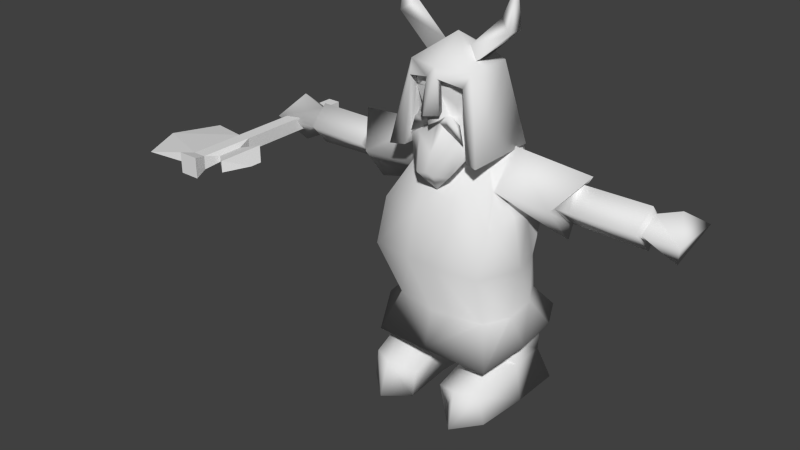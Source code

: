 # Source: TempDwarf.blend  (saved by Blender 2.57.1; exported with 4.5.12 LTS)
import bpy
from mathutils import Matrix  # noqa: F401  (used for matrix-valued properties, if any)

bpy.ops.wm.read_factory_settings(use_empty=True)
scene = bpy.context.scene
scene.name = 'Scene'

# ---- collections
col_collection_1 = bpy.data.collections.new('Collection 1'); scene.collection.children.link(col_collection_1)

# ---- materials (node trees are filled in below, after node groups)
mat_m1 = bpy.data.materials.new('m1')
mat_m1.alpha_threshold = 0.0
mat_m1.use_transparent_shadow = False
mat_m1.roughness = 0.5
mat_m1.line_color = (0.0, 0.0, 0.0, 1.0)

# ---- material node trees

# ---- world
world_world = bpy.data.worlds.new('World'); scene.world = world_world
world_world.color = (0.05088, 0.05088, 0.05088)
world_world.use_sun_shadow = False
world_world.sun_shadow_jitter_overblur = 0.0
world_world.cycles.sampling_method = 'MANUAL'
world_world.cycles.sample_map_resolution = 256

# ---- meshes
me_cube_001 = bpy.data.meshes.new('Cube.001')
me_cube_001.from_pydata([(-0.6275, 0.1113, 0.641), (-0.6275, -0.2612, 0.641), (-0.5888, -0.2612, 0.641), (-0.5888, 0.1113, 0.641), (-0.6275, 0.1113, 0.6797), (-0.6275, -0.2612, 0.6797), (-0.5888, -0.2612, 0.6797), (-0.5888, 0.1113, 0.6797), (-0.5888, -0.4253, 0.641), (-0.5888, -0.4253, 0.6797), (-0.6275, -0.4253, 0.641), (-0.6275, -0.4253, 0.6797), (-0.7603, -0.471, 0.6604), (-0.7603, -0.2156, 0.6604), (-0.5765, -0.3066, 0.669), (-0.5765, -0.38, 0.669), (-0.5765, -0.38, 0.6517), (-0.5765, -0.3066, 0.6517), (-0.5327, -0.2723, 0.6771), (-0.5327, -0.2723, 0.6437), (-0.5327, -0.4142, 0.6437), (-0.5327, -0.4142, 0.6771), (-0.4738, -0.3604, 0.6604), (-0.4738, -0.3262, 0.6604), (-0.8194, -0.3433, 0.6604), (-0.5781, -0.4644, 0.6304), (-0.6381, -0.4644, 0.6304), (-0.5781, -0.4644, 0.6904), (-0.6381, -0.4644, 0.6904), (-0.00108, -0.06933, 0.7927), (0.07969, -0.1158, 0.8672), (-0.08185, -0.1158, 0.8672), (0.09055, -0.1296, 0.9237), (-0.09271, -0.1296, 0.9237), (0.09264, -0.1322, 0.9778), (-0.0948, -0.1322, 0.9778), (-0.00108, -0.1572, 0.9323), (-0.00108, -0.1599, 0.9778), (0.0279, -0.1434, 0.8672), (-0.03006, -0.1434, 0.8672), (0.05396, -0.1503, 0.8997), (-0.05612, -0.1503, 0.8997), (0.05864, -0.1585, 0.955), (-0.0608, -0.1585, 0.955), (-0.00108, -0.1551, 0.8479), (-0.00108, -0.1941, 0.851), (0.02981, -0.1643, 0.8714), (-0.03197, -0.1643, 0.8714), (0.06252, -0.1668, 0.8535), (-0.06468, -0.1668, 0.8535), (0.06062, -0.1459, 0.8493), (-0.06278, -0.1459, 0.8493), (0.03175, -0.1575, 0.83), (-0.03391, -0.1575, 0.83), (0.08261, -0.1591, 0.8044), (-0.08477, -0.1591, 0.8044), (0.05379, -0.1296, 0.8672), (-0.05595, -0.1296, 0.8672), (-0.00108, -0.1545, 0.6604), (0.1105, -0.1141, 0.8068), (-0.1127, -0.1141, 0.8068), (0.05041, -0.1639, 0.8068), (-0.05257, -0.1639, 0.8068), (-0.00108, -0.1848, 0.7721), (0.09706, -0.139, 0.8068), (-0.09922, -0.139, 0.8068), (0.02441, -0.2058, 0.7197), (-0.02657, -0.2058, 0.7197), (0.05697, -0.1767, 0.7197), (-0.05913, -0.1767, 0.7197), (-0.00108, -0.203, 0.7241), (0.1359, 0.04047, 0.7621), (-0.138, 0.04047, 0.7621), (0.1359, -0.1801, 0.7621), (-0.138, -0.1801, 0.7621), (0.09331, -0.007561, 0.9926), (-0.09547, -0.007561, 0.9926), (0.09318, -0.1454, 0.9926), (-0.09534, -0.1454, 0.9926), (-0.00108, 0.08384, 0.7392), (-0.00108, -0.1739, 0.9958), (-0.00108, 0.04941, 0.9926), (-0.00108, -0.07926, 1.066), (0.08096, -0.1662, 0.9562), (-0.08312, -0.1662, 0.9562), (0.09762, -0.1662, 0.7636), (-0.09978, -0.1662, 0.7636), (0.08063, -0.1357, 0.9562), (-0.08279, -0.1357, 0.9562), (0.01543, -0.182, 0.9699), (-0.01759, -0.182, 0.9699), (0.01509, -0.1667, 0.9708), (-0.01725, -0.1667, 0.9708), (-0.00108, -0.1757, 0.8837), (-0.00108, -0.2156, 0.8802), (0.02567, -0.1743, 0.8907), (-0.02783, -0.1743, 0.8907), (0.02744, -0.1892, 0.8795), (-0.0296, -0.1892, 0.8795), (0.09378, 0.01096, 0.7637), (-0.09594, 0.01096, 0.7637), (-0.00108, 0.05045, 0.7583), (-0.00108, 0.05045, 0.7907), (0.09511, -0.1394, 0.792), (-0.09727, -0.1394, 0.792), (0.07387, -0.05009, 1.008), (-0.07603, -0.05009, 1.008), (0.03646, -0.07813, 1.036), (-0.03862, -0.07813, 1.036), (0.07381, -0.104, 1.008), (-0.07598, -0.104, 1.008), (0.164, -0.104, 1.092), (-0.1661, -0.104, 1.092), (0.164, -0.05013, 1.092), (-0.1662, -0.05013, 1.092), (0.1266, -0.07817, 1.121), (-0.1288, -0.07817, 1.121), (0.1661, -0.07748, 1.215), (-0.1682, -0.07748, 1.215), (0.1391, 0.1158, 0.3027), (-0.1412, 0.1158, 0.3027), (0.1383, -0.1279, 0.2931), (-0.1404, -0.1279, 0.2931), (0.1061, 0.07766, 0.7351), (-0.1083, 0.07766, 0.7351), (0.1029, -0.07422, 0.7351), (-0.1051, -0.07422, 0.7351), (0.1744, 0.04454, 0.3026), (-0.1766, 0.04454, 0.3026), (0.1767, -0.05007, 0.2935), (-0.1789, -0.05007, 0.2935), (0.05461, 0.1411, 0.3027), (-0.05677, 0.1411, 0.3027), (0.1637, 0.06925, 0.4462), (-0.1658, 0.06925, 0.4462), (0.1659, 0.09042, 0.5909), (-0.168, 0.09042, 0.5909), (0.04983, -0.1523, 0.3021), (-0.05199, -0.1523, 0.3021), (0.1655, -0.2005, 0.4677), (-0.1676, -0.2005, 0.4677), (0.168, -0.1581, 0.5909), (-0.1702, -0.1581, 0.5909), (0.1256, 0.03699, 0.7636), (-0.1277, 0.03699, 0.7636), (0.123, -0.03749, 0.7446), (-0.1252, -0.03749, 0.7446), (0.04213, 0.09427, 0.7351), (-0.04429, 0.09427, 0.7351), (0.04213, -0.1112, 0.7351), (-0.04429, -0.1112, 0.7351), (0.05695, 0.02402, 0.7351), (-0.05911, 0.02402, 0.7351), (0.05695, -0.04644, 0.7351), (-0.05911, -0.04644, 0.7351), (0.1794, 0.03357, 0.4462), (-0.1815, 0.03357, 0.4462), (0.1945, 0.04935, 0.5909), (-0.1967, 0.04935, 0.5909), (0.1977, -0.04631, 0.4462), (-0.1999, -0.04631, 0.4462), (0.168, -0.04477, 0.5909), (-0.1702, -0.04477, 0.5909), (0.04591, -0.2149, 0.4677), (-0.04807, -0.2149, 0.4677), (0.05643, -0.1723, 0.5909), (-0.05859, -0.1723, 0.5909), (0.05643, 0.1082, 0.5909), (-0.05859, 0.1082, 0.5909), (0.04591, 0.08469, 0.4462), (-0.04807, 0.08469, 0.4462), (0.1364, -0.004726, 0.7688), (-0.1386, -0.004726, 0.7688), (0.1256, 0.07102, 0.6639), (-0.1278, 0.07102, 0.6639), (0.1256, -0.08089, 0.6639), (-0.1278, -0.08089, 0.6639), (0.1839, -0.005891, 0.5893), (-0.1861, -0.005891, 0.5893), (-0.00108, 0.1542, 0.3027), (-0.00108, -0.1693, 0.3027), (-0.00108, 0.09727, 0.7351), (-0.00108, -0.1117, 0.7351), (-0.00108, 0.05108, 0.7351), (-0.00108, -0.06998, 0.7351), (-0.00108, -0.1862, 0.5909), (-0.00108, -0.2071, 0.4677), (-0.00108, 0.08469, 0.4462), (-0.00108, 0.1023, 0.5909), (0.3095, -0.004726, 0.5568), (-0.3116, -0.004726, 0.5568), (0.2977, -0.09272, 0.6651), (-0.2998, -0.09272, 0.6651), (0.2977, 0.07102, 0.6651), (-0.2998, 0.07102, 0.6651), (0.3652, -0.004726, 0.7505), (-0.3674, -0.004726, 0.7505), (0.3074, -0.004748, 0.7212), (-0.3095, -0.004748, 0.7212), (0.2989, 0.05506, 0.6649), (-0.301, 0.05506, 0.6649), (0.2989, -0.06489, 0.6649), (-0.301, -0.06489, 0.6649), (0.3082, -0.004748, 0.606), (-0.3103, -0.004748, 0.606), (0.3491, -0.004748, 0.6063), (-0.3513, -0.004748, 0.6063), (0.3398, -0.06489, 0.6652), (-0.3419, -0.06489, 0.6652), (0.3398, 0.05506, 0.6652), (-0.3419, 0.05506, 0.6652), (0.3483, -0.004748, 0.7215), (-0.3504, -0.004748, 0.7215), (0.5318, -0.004748, 0.7228), (-0.5339, -0.004748, 0.7228), (0.5233, 0.05506, 0.6666), (-0.5254, 0.05506, 0.6666), (0.5233, -0.06489, 0.6666), (-0.5254, -0.06489, 0.6666), (0.5326, -0.004748, 0.6014), (-0.5348, -0.004748, 0.6014), (0.5399, -0.004758, 0.6249), (-0.5421, -0.004758, 0.6249), (0.5348, -0.05745, 0.6658), (-0.5369, -0.05745, 0.6658), (0.5348, 0.04765, 0.6658), (-0.5369, 0.04765, 0.6658), (0.5395, -0.004758, 0.7049), (-0.5416, -0.004758, 0.7049), (0.6099, -0.004723, 0.734), (-0.6121, -0.004723, 0.734), (0.6472, 0.07286, 0.682), (-0.6493, 0.07286, 0.682), (0.6472, -0.08273, 0.6783), (-0.6493, -0.08273, 0.6783), (0.6104, -0.004723, 0.5899), (-0.6126, -0.004723, 0.5899), (-0.00108, 0.05108, 0.7917), (-0.00108, -0.06998, 0.7917), (0.05695, -0.04644, 0.7917), (-0.05911, -0.04644, 0.7917), (0.05695, 0.02402, 0.7917), (-0.05911, 0.02402, 0.7917), (-0.00108, 0.1823, 0.2487), (-0.00108, 0.07291, 0.2648), (-0.00108, -0.1418, 0.2228), (-0.00108, -0.1996, 0.1926), (0.05333, 0.1649, 0.2486), (-0.05549, 0.1649, 0.2486), (0.1798, -0.172, 0.1735), (-0.1819, -0.172, 0.1735), (0.1809, 0.16, 0.242), (-0.183, 0.16, 0.242), (0.2322, -0.06591, 0.2294), (-0.2343, -0.06591, 0.2294), (0.229, 0.063, 0.2418), (-0.2312, 0.063, 0.2418), (0.1502, 0.07955, 0.2928), (-0.1524, 0.07955, 0.2928), (0.1481, -0.05484, 0.2792), (-0.1503, -0.05484, 0.2792), (0.1806, 0.09281, 0.1242), (-0.1827, 0.09281, 0.1242), (0.1979, -0.04157, 0.1463), (-0.2, -0.04157, 0.1463), (0.04392, -0.03878, 0.1249), (-0.04609, -0.03878, 0.1249), (0.0427, 0.08617, 0.09614), (-0.04486, 0.08617, 0.09614), (0.05847, -0.03242, 0.008426), (-0.06063, -0.03242, 0.008426), (0.04327, 0.09253, 0.01535), (-0.04543, 0.09253, 0.01535), (0.2228, 0.09917, 0.04338), (-0.225, 0.09917, 0.04338), (0.2124, -0.03522, 0.02976), (-0.2146, -0.03522, 0.02976), (0.1919, -0.1799, 0.01816), (-0.194, -0.1799, 0.01816), (0.1773, -0.1863, 0.1073), (-0.1795, -0.1863, 0.1073), (0.05731, -0.1771, -0.003169), (-0.05947, -0.1771, -0.003169), (0.04276, -0.1835, 0.08595), (-0.04492, -0.1835, 0.08595), (0.1769, -0.06049, 0.2087), (-0.1791, -0.06049, 0.2087), (0.1794, 0.09955, 0.2249), (-0.1816, 0.09955, 0.2249), (0.01668, -0.05716, 0.1833), (-0.01884, -0.05716, 0.1833), (0.01522, 0.09164, 0.1915), (-0.01738, 0.09164, 0.1915), (0.1612, -0.04912, 0.2065), (-0.1634, -0.04912, 0.2065), (0.1633, 0.08526, 0.2201), (-0.1654, 0.08526, 0.2201), (0.02665, -0.04633, 0.1852), (-0.02881, -0.04633, 0.1852), (0.02542, 0.07863, 0.1921), (-0.02758, 0.07863, 0.1921), (0.1206, -0.2433, 0.004497), (-0.1228, -0.2433, 0.004497), (0.1156, -0.2183, 0.1107), (-0.1178, -0.2183, 0.1107), (-0.00108, -0.182, 0.9699), (0.08156, -0.004477, 0.9534), (-0.08372, -0.004477, 0.9534), (0.09378, 0.01096, 0.7962), (-0.09594, 0.01096, 0.7962)], [], [(0, 3, 2, 1), (6, 7, 4, 5), (0, 1, 5, 4), (7, 6, 2, 3), (3, 0, 4, 7), (9, 6, 5, 11), (10, 1, 2, 8), (12, 10, 11), (13, 5, 1), (14, 6, 9, 15), (15, 9, 8, 16), (16, 8, 2, 17), (17, 2, 6, 14), (19, 17, 14, 18), (20, 16, 17, 19), (21, 15, 16, 20), (18, 14, 15, 21), (23, 18, 21, 22), (22, 21, 20), (22, 20, 19, 23), (23, 19, 18), (1, 10, 24), (1, 24, 13), (10, 12, 24), (11, 5, 24), (11, 24, 12), (5, 13, 24), (36, 40, 32), (33, 41, 36), (40, 30, 32), (33, 31, 41), (34, 42, 32), (33, 43, 35), (42, 36, 32), (33, 36, 43), (36, 42, 37), (37, 43, 36), (42, 34, 37), (37, 35, 43), (40, 36, 38), (39, 36, 41), (46, 38, 36), (36, 39, 47), (45, 46, 36), (36, 47, 45), (46, 45, 44), (44, 45, 47), (38, 46, 48, 50), (49, 47, 39, 51), (46, 44, 52, 48), (53, 44, 47, 49), (44, 38, 50, 52), (51, 39, 44, 53), (52, 50, 54), (55, 51, 53), (48, 52, 54), (55, 53, 49), (50, 48, 54), (55, 49, 51), (38, 56, 40), (41, 57, 39), (56, 30, 40), (41, 31, 57), (29, 30, 59, 58), (60, 31, 29, 58), (38, 44, 63, 61), (63, 44, 39, 62), (56, 38, 61, 64), (62, 39, 57, 65), (30, 56, 64, 59), (65, 57, 31, 60), (61, 66, 68, 64), (69, 67, 62, 65), (66, 58, 68), (69, 58, 67), (68, 58, 59), (60, 58, 69), (64, 68, 59), (60, 69, 65), (66, 61, 70), (70, 62, 67), (58, 66, 70), (70, 67, 58), (63, 70, 61), (62, 70, 63), (71, 79, 81, 75), (81, 79, 72, 76), (81, 82, 75), (76, 82, 81), (77, 82, 80), (80, 82, 78), (73, 77, 83, 85), (84, 78, 74, 86), (83, 89, 91, 87), (92, 90, 84, 88), (91, 89, 97, 95), (98, 90, 92, 96), (71, 99, 101, 79), (101, 100, 72, 79), (101, 99, 308, 102), (309, 100, 101, 102), (99, 85, 103, 308), (104, 86, 100, 309), (71, 73, 85, 99), (86, 74, 72, 100), (73, 71, 75, 77), (76, 72, 74, 78), (95, 97, 94, 93), (94, 98, 96, 93), (75, 82, 107, 105), (108, 82, 76, 106), (82, 77, 109, 107), (110, 78, 82, 108), (77, 75, 105, 109), (106, 76, 78, 110), (109, 105, 113, 111), (114, 106, 110, 112), (107, 109, 111, 115), (112, 110, 108, 116), (105, 107, 115, 113), (116, 108, 106, 114), (113, 115, 117), (118, 116, 114), (115, 111, 117), (118, 112, 116), (111, 113, 117), (118, 114, 112), (123, 147, 151, 143), (152, 148, 124, 144), (145, 153, 149, 125), (150, 154, 146, 126), (133, 135, 157, 155), (158, 136, 134, 156), (119, 133, 155, 127), (156, 134, 120, 128), (127, 155, 159, 129), (160, 156, 128, 130), (159, 161, 141, 139), (142, 162, 160, 140), (129, 159, 139, 121), (140, 160, 130, 122), (141, 125, 149, 165), (150, 126, 142, 166), (139, 141, 165, 163), (166, 142, 140, 164), (121, 139, 163, 137), (164, 140, 122, 138), (133, 119, 131, 169), (132, 120, 134, 170), (135, 133, 169, 167), (170, 134, 136, 168), (123, 135, 167, 147), (168, 136, 124, 148), (171, 151, 153), (154, 152, 172), (145, 171, 153), (154, 172, 146), (171, 143, 151), (152, 144, 172), (173, 135, 123), (124, 136, 174), (143, 173, 123), (124, 174, 144), (173, 157, 135), (136, 158, 174), (175, 125, 141), (142, 126, 176), (161, 175, 141), (142, 176, 162), (175, 145, 125), (126, 146, 176), (177, 159, 155), (156, 160, 178), (157, 177, 155), (156, 178, 158), (177, 161, 159), (160, 162, 178), (145, 175, 171), (172, 176, 146), (143, 171, 173), (174, 172, 144), (157, 173, 177), (178, 174, 158), (161, 177, 175), (176, 178, 162), (147, 181, 183, 151), (183, 181, 148, 152), (153, 184, 182, 149), (182, 184, 154, 150), (149, 182, 185, 165), (185, 182, 150, 166), (165, 185, 186, 163), (186, 185, 166, 164), (163, 186, 180, 137), (180, 186, 164, 138), (131, 179, 187, 169), (187, 179, 132, 170), (169, 187, 188, 167), (188, 187, 170, 168), (167, 188, 181, 147), (181, 188, 168, 148), (173, 171, 195, 193), (196, 172, 174, 194), (177, 173, 193, 189), (194, 174, 178, 190), (175, 177, 189, 191), (190, 178, 176, 192), (171, 175, 191, 195), (192, 176, 172, 196), (195, 191, 201, 197), (202, 192, 196, 198), (191, 189, 203, 201), (204, 190, 192, 202), (189, 193, 199, 203), (200, 194, 190, 204), (193, 195, 197, 199), (198, 196, 194, 200), (199, 197, 211, 209), (212, 198, 200, 210), (203, 199, 209, 205), (210, 200, 204, 206), (201, 203, 205, 207), (206, 204, 202, 208), (197, 201, 207, 211), (208, 202, 198, 212), (211, 207, 217, 213), (218, 208, 212, 214), (207, 205, 219, 217), (220, 206, 208, 218), (205, 209, 215, 219), (216, 210, 206, 220), (209, 211, 213, 215), (214, 212, 210, 216), (215, 213, 227, 225), (228, 214, 216, 226), (219, 215, 225, 221), (226, 216, 220, 222), (217, 219, 221, 223), (222, 220, 218, 224), (213, 217, 223, 227), (224, 218, 214, 228), (227, 223, 233, 229), (234, 224, 228, 230), (223, 221, 235, 233), (236, 222, 224, 234), (221, 225, 231, 235), (232, 226, 222, 236), (225, 227, 229, 231), (230, 228, 226, 232), (233, 235, 231), (232, 236, 234), (231, 229, 233), (234, 230, 232), (184, 153, 239, 238), (240, 154, 184, 238), (151, 183, 237, 241), (237, 183, 152, 242), (153, 151, 241, 239), (242, 152, 154, 240), (179, 131, 247, 243), (248, 132, 179, 243), (121, 137, 246, 249), (246, 138, 122, 250), (131, 119, 251, 247), (252, 120, 132, 248), (129, 121, 249, 253), (250, 122, 130, 254), (127, 129, 253, 255), (254, 130, 128, 256), (119, 127, 255, 251), (256, 128, 120, 252), (257, 244, 243, 247), (243, 244, 258, 248), (251, 255, 257, 247), (258, 256, 252, 248), (255, 253, 259, 257), (260, 254, 256, 258), (253, 249, 246, 259), (246, 250, 254, 260), (265, 267, 271, 269), (272, 268, 266, 270), (267, 261, 273, 271), (274, 262, 268, 272), (261, 263, 275, 273), (276, 264, 262, 274), (275, 269, 271, 273), (272, 270, 276, 274), (275, 263, 279, 277), (280, 264, 276, 278), (265, 269, 281, 283), (282, 270, 266, 284), (285, 263, 261, 287), (262, 264, 286, 288), (289, 265, 263, 285), (264, 266, 290, 286), (287, 261, 267, 291), (268, 262, 288, 292), (291, 267, 265, 289), (266, 268, 292, 290), (259, 293, 295, 257), (296, 294, 260, 258), (293, 285, 287, 295), (288, 286, 294, 296), (245, 297, 293, 259), (294, 298, 245, 260), (297, 289, 285, 293), (286, 290, 298, 294), (257, 295, 299, 244), (300, 296, 258, 244), (295, 287, 291, 299), (292, 288, 296, 300), (244, 299, 297, 245), (298, 300, 244, 245), (299, 291, 289, 297), (290, 292, 300, 298), (301, 269, 275), (276, 270, 302), (277, 301, 275), (276, 302, 278), (301, 281, 269), (270, 282, 302), (303, 263, 265), (266, 264, 304), (283, 303, 265), (266, 304, 284), (303, 279, 263), (264, 280, 304), (279, 303, 301, 277), (302, 304, 280, 278), (303, 283, 281, 301), (282, 284, 304, 302), (137, 180, 246), (246, 180, 138), (245, 259, 246), (246, 260, 245), (305, 89, 80), (80, 90, 305), (77, 80, 89, 83), (90, 80, 78, 84), (89, 305, 94, 97), (94, 305, 90, 98), (83, 87, 103, 85), (104, 88, 84, 86), (28, 27, 9, 11), (28, 11, 10, 26), (26, 10, 8, 25), (27, 25, 8, 9), (26, 25, 27, 28), (103, 87, 306, 308), (307, 88, 104, 309)])
me_cube_001.polygons.foreach_set('use_smooth', [0, 0, 0, 0, 0, 0, 0, 0, 0, 0, 0, 0, 0, 0, 0, 0, 0, 0, 0, 0, 0, 0, 0, 0, 0, 0, 0, 1, 1, 1, 1, 1, 1, 1, 1, 1, 1, 1, 1, 1, 1, 1, 1, 1, 1, 1, 1, 1, 1, 1, 1, 1, 1, 1, 1, 1, 1, 1, 1, 1, 1, 1, 1, 1, 1, 1, 1, 1, 1, 1, 1, 1, 1, 1, 1, 1, 1, 1, 1, 1, 1, 1, 1, 1, 1, 1, 1, 1, 1, 1, 1, 1, 1, 1, 1, 1, 1, 1, 1, 1, 1, 1, 1, 1, 1, 1, 1, 1, 1, 1, 1, 1, 1, 1, 1, 1, 1, 1, 1, 1, 1, 1, 1, 1, 1, 1, 1, 1, 1, 1, 1, 1, 1, 1, 1, 1, 1, 1, 1, 1, 1, 1, 1, 1, 1, 1, 1, 1, 1, 1, 1, 1, 1, 1, 1, 1, 1, 1, 1, 1, 1, 1, 1, 1, 1, 1, 1, 1, 1, 1, 1, 1, 1, 1, 1, 1, 1, 1, 1, 1, 1, 1, 1, 1, 1, 1, 1, 1, 1, 1, 1, 1, 1, 1, 1, 1, 1, 1, 1, 1, 1, 1, 1, 1, 1, 1, 1, 1, 1, 1, 1, 1, 1, 1, 1, 1, 1, 1, 1, 1, 1, 1, 1, 1, 1, 1, 1, 1, 1, 1, 1, 1, 1, 1, 1, 1, 1, 1, 1, 1, 1, 1, 1, 1, 1, 1, 1, 1, 1, 1, 1, 1, 1, 1, 1, 1, 1, 1, 1, 1, 1, 1, 1, 1, 1, 1, 1, 1, 1, 1, 1, 1, 1, 1, 1, 1, 1, 1, 1, 1, 1, 1, 1, 1, 1, 1, 1, 1, 1, 1, 1, 1, 1, 1, 1, 1, 1, 1, 1, 1, 1, 1, 1, 1, 1, 1, 1, 1, 1, 1, 1, 1, 1, 1, 1, 1, 1, 1, 1, 1, 1, 1, 1, 1, 1, 1, 1, 1, 1, 1, 1, 1, 1, 1, 1, 1, 1, 1, 1, 1, 1, 1, 1, 0, 0, 0, 0, 0, 0, 0])
_uv = me_cube_001.uv_layers.new(name='UVTex')
_uv.uv.foreach_set('vector', [0.95, 0.9418, 0.9508, 0.9093, 0.6968, 0.9079, 0.6964, 0.9395, 0.7082, 0.8184, 0.9005, 0.8231, 0.9005, 0.7979, 0.7082, 0.7931, 0.95, 0.9418, 0.6964, 0.9395, 0.6966, 0.9728, 0.9502, 0.9751, 0.9508, 0.8768, 0.6969, 0.8729, 0.6968, 0.9079, 0.9508, 0.9093, 0.9257, 0.8231, 0.9257, 0.7979, 0.9005, 0.7979, 0.9005, 0.8231, 0.601, 0.8184, 0.7082, 0.8184, 0.7082, 0.7931, 0.601, 0.7931, 0.5682, 0.9382, 0.6964, 0.9395, 0.6968, 0.9079, 0.5662, 0.9062, 0.969, 0.6383, 0.9435, 0.7118, 0.9643, 0.7159, 0.7672, 0.7339, 0.6667, 0.7339, 0.6705, 0.761, 0.6603, 0.8834, 0.6969, 0.8729, 0.5715, 0.8686, 0.6068, 0.882, 0.6068, 0.882, 0.5715, 0.8686, 0.5662, 0.9062, 0.6068, 0.8945, 0.6068, 0.8945, 0.5662, 0.9062, 0.6968, 0.9079, 0.6605, 0.8961, 0.6605, 0.8961, 0.6968, 0.9079, 0.6969, 0.8729, 0.6603, 0.8834, 0.7342, 0.7287, 0.7648, 0.7242, 0.7648, 0.7147, 0.7342, 0.7103, 0.8415, 0.7588, 0.848, 0.7245, 0.8177, 0.6903, 0.7829, 0.6927, 0.7832, 0.6922, 0.8182, 0.69, 0.8191, 0.6792, 0.7849, 0.6714, 0.8417, 0.7588, 0.8485, 0.7244, 0.8182, 0.69, 0.7832, 0.6922, 0.7908, 0.7588, 0.8417, 0.7588, 0.7832, 0.6922, 0.7767, 0.7427, 0.7344, 0.6779, 0.7832, 0.6922, 0.7849, 0.6714, 0.7907, 0.759, 0.8415, 0.7588, 0.7829, 0.6927, 0.7766, 0.7431, 0.6902, 0.7195, 0.7342, 0.7287, 0.7342, 0.7103, 0.8535, 0.7113, 0.9435, 0.7118, 0.8991, 0.6057, 0.8535, 0.7113, 0.8991, 0.6057, 0.8287, 0.6376, 0.9435, 0.7118, 0.969, 0.6383, 0.8991, 0.6057, 0.8535, 0.7125, 0.9453, 0.7125, 0.8994, 0.6046, 0.8535, 0.7125, 0.8994, 0.6046, 0.8279, 0.6375, 0.9453, 0.7125, 0.9709, 0.6375, 0.8994, 0.6046, 0.03186, 0.9072, 0.08742, 0.8916, 0.1184, 0.9234, 0.1184, 0.9234, 0.08742, 0.8916, 0.03186, 0.9072, 0.08742, 0.8916, 0.1307, 0.8674, 0.1184, 0.9234, 0.1184, 0.9234, 0.1307, 0.8674, 0.08742, 0.8916, 0.1042, 0.9759, 0.07476, 0.9434, 0.1184, 0.9234, 0.1184, 0.9234, 0.07476, 0.9434, 0.1042, 0.9759, 0.07476, 0.9434, 0.03186, 0.9072, 0.1184, 0.9234, 0.1184, 0.9234, 0.03186, 0.9072, 0.07476, 0.9434, 0.03186, 0.9072, 0.07476, 0.9434, 0.01927, 0.9513, 0.01927, 0.9513, 0.07476, 0.9434, 0.03186, 0.9072, 0.07476, 0.9434, 0.1042, 0.9759, 0.01927, 0.9513, 0.01927, 0.9513, 0.1042, 0.9759, 0.07476, 0.9434, 0.08742, 0.8916, 0.03186, 0.9072, 0.07564, 0.8548, 0.07564, 0.8548, 0.03186, 0.9072, 0.08742, 0.8916, 0.05667, 0.8477, 0.07564, 0.8548, 0.03186, 0.9072, 0.03186, 0.9072, 0.07564, 0.8548, 0.05667, 0.8477, 0.01927, 0.8238, 0.05667, 0.8477, 0.03186, 0.9072, 0.03186, 0.9072, 0.05667, 0.8477, 0.01927, 0.8238, 0.05667, 0.8477, 0.01927, 0.8238, 0.05294, 0.8037, 0.05294, 0.8037, 0.01927, 0.8238, 0.05667, 0.8477, 0.1543, 0.7429, 0.1449, 0.7221, 0.1755, 0.712, 0.1813, 0.7256, 0.1755, 0.712, 0.1449, 0.7221, 0.1543, 0.7429, 0.1813, 0.7256, 0.1449, 0.7221, 0.1242, 0.6763, 0.164, 0.6802, 0.1755, 0.712, 0.164, 0.6802, 0.1242, 0.6763, 0.1449, 0.7221, 0.1755, 0.712, 0.1659, 0.7718, 0.1543, 0.7429, 0.1813, 0.7256, 0.1951, 0.7542, 0.1813, 0.7256, 0.1543, 0.7429, 0.1659, 0.7718, 0.1951, 0.7542, 0.1951, 0.7542, 0.1813, 0.7256, 0.2178, 0.7022, 0.2178, 0.7022, 0.1813, 0.7256, 0.1951, 0.7542, 0.1755, 0.712, 0.164, 0.6802, 0.2178, 0.7022, 0.2178, 0.7022, 0.164, 0.6802, 0.1755, 0.712, 0.1813, 0.7256, 0.1755, 0.712, 0.2178, 0.7022, 0.2178, 0.7022, 0.1755, 0.712, 0.1813, 0.7256, 0.07564, 0.8548, 0.1032, 0.8608, 0.08742, 0.8916, 0.08742, 0.8916, 0.1032, 0.8608, 0.07564, 0.8548, 0.1032, 0.8608, 0.1307, 0.8674, 0.08742, 0.8916, 0.08742, 0.8916, 0.1307, 0.8674, 0.1032, 0.8608, 0.1759, 0.6044, 0.202, 0.6556, 0.1699, 0.6624, 0.09971, 0.6044, 0.1699, 0.6624, 0.202, 0.6556, 0.1759, 0.6044, 0.09971, 0.6044, 0.07564, 0.8548, 0.04854, 0.8248, 0.06012, 0.752, 0.1, 0.7956, 0.06012, 0.752, 0.04854, 0.8248, 0.07564, 0.8548, 0.1, 0.7956, 0.1032, 0.8608, 0.07564, 0.8548, 0.1, 0.7956, 0.1464, 0.8075, 0.1, 0.7956, 0.07564, 0.8548, 0.1032, 0.8608, 0.1464, 0.8075, 0.1307, 0.8674, 0.1032, 0.8608, 0.1464, 0.8075, 0.1716, 0.8165, 0.1464, 0.8075, 0.1032, 0.8608, 0.1307, 0.8674, 0.1716, 0.8165, 0.1, 0.7956, 0.08533, 0.7089, 0.124, 0.7136, 0.1464, 0.8075, 0.124, 0.7136, 0.08533, 0.7089, 0.1, 0.7956, 0.1464, 0.8075, 0.08533, 0.7089, 0.09293, 0.6359, 0.124, 0.7136, 0.124, 0.7136, 0.09293, 0.6359, 0.08533, 0.7089, 0.1153, 0.6427, 0.09971, 0.6044, 0.1699, 0.6624, 0.1699, 0.6624, 0.09971, 0.6044, 0.1153, 0.6427, 0.1464, 0.8075, 0.124, 0.7136, 0.1716, 0.8165, 0.1716, 0.8165, 0.124, 0.7136, 0.1464, 0.8075, 0.08533, 0.7089, 0.1, 0.7956, 0.06226, 0.7066, 0.06226, 0.7066, 0.1, 0.7956, 0.08533, 0.7089, 0.09293, 0.6359, 0.08533, 0.7089, 0.06226, 0.7066, 0.06226, 0.7066, 0.08533, 0.7089, 0.09293, 0.6359, 0.06012, 0.752, 0.06226, 0.7066, 0.1, 0.7956, 0.1, 0.7956, 0.06226, 0.7066, 0.06012, 0.752, 0.7503, 0.5267, 0.8577, 0.5166, 0.6682, 0.7212, 0.6268, 0.6327, 0.6682, 0.7212, 0.8577, 0.5166, 0.7503, 0.5267, 0.6268, 0.6327, 0.6682, 0.7212, 0.4994, 0.6486, 0.6268, 0.6327, 0.6268, 0.6327, 0.4994, 0.6486, 0.6682, 0.7212, 0.5623, 0.5429, 0.4994, 0.6486, 0.4994, 0.5159, 0.4994, 0.5159, 0.4994, 0.6486, 0.5623, 0.5429, 0.6397, 0.4519, 0.5623, 0.5429, 0.546, 0.5105, 0.6171, 0.4229, 0.546, 0.5105, 0.5623, 0.5429, 0.6397, 0.4519, 0.6171, 0.4229, 0.546, 0.5105, 0.5222, 0.4996, 0.5274, 0.4907, 0.5534, 0.4893, 0.5274, 0.4907, 0.5222, 0.4996, 0.546, 0.5105, 0.5534, 0.4893, 0.4135, 0.4994, 0.4292, 0.5009, 0.4335, 0.5955, 0.4185, 0.5833, 0.4335, 0.5955, 0.4292, 0.5009, 0.4135, 0.4994, 0.4185, 0.5833, 0.7503, 0.5267, 0.7426, 0.4821, 0.8423, 0.487, 0.8577, 0.5166, 0.8423, 0.487, 0.7426, 0.4821, 0.7503, 0.5267, 0.8577, 0.5166, 0.8423, 0.487, 0.7426, 0.4821, 0.7371, 0.4585, 0.8387, 0.4607, 0.7371, 0.4585, 0.7426, 0.4821, 0.8423, 0.487, 0.8387, 0.4607, 0.7426, 0.4821, 0.6171, 0.4229, 0.6151, 0.4137, 0.7371, 0.4585, 0.6151, 0.4137, 0.6171, 0.4229, 0.7426, 0.4821, 0.7371, 0.4585, 0.7503, 0.5267, 0.6397, 0.4519, 0.6171, 0.4229, 0.7426, 0.4821, 0.6171, 0.4229, 0.6397, 0.4519, 0.7503, 0.5267, 0.7426, 0.4821, 0.6397, 0.4519, 0.7503, 0.5267, 0.6268, 0.6327, 0.5623, 0.5429, 0.6268, 0.6327, 0.7503, 0.5267, 0.6397, 0.4519, 0.5623, 0.5429, 0.4224, 0.6113, 0.4335, 0.5955, 0.4735, 0.5931, 0.4472, 0.6252, 0.4735, 0.5931, 0.4335, 0.5955, 0.4224, 0.6113, 0.4472, 0.6252, 0.6268, 0.6327, 0.4994, 0.6486, 0.5409, 0.6215, 0.5893, 0.6169, 0.5409, 0.6215, 0.4994, 0.6486, 0.6268, 0.6327, 0.5893, 0.6169, 0.4994, 0.6486, 0.5623, 0.5429, 0.5638, 0.5797, 0.5409, 0.6215, 0.5638, 0.5797, 0.5623, 0.5429, 0.4994, 0.6486, 0.5409, 0.6215, 0.5623, 0.5429, 0.6268, 0.6327, 0.5893, 0.6169, 0.5638, 0.5797, 0.5893, 0.6169, 0.6268, 0.6327, 0.5623, 0.5429, 0.5638, 0.5797, 0.5402, 0.3087, 0.5671, 0.3086, 0.5616, 0.3561, 0.5442, 0.3549, 0.5616, 0.3561, 0.5671, 0.3086, 0.5402, 0.3087, 0.5442, 0.3549, 0.516, 0.3086, 0.5402, 0.3087, 0.5442, 0.3549, 0.5236, 0.3637, 0.5442, 0.3549, 0.5402, 0.3087, 0.516, 0.3086, 0.5236, 0.3637, 0.5671, 0.3086, 0.5927, 0.3097, 0.5822, 0.3664, 0.5616, 0.3561, 0.5822, 0.3664, 0.5927, 0.3097, 0.5671, 0.3086, 0.5616, 0.3561, 0.5616, 0.3561, 0.5822, 0.3664, 0.5507, 0.4094, 0.5507, 0.4094, 0.5822, 0.3664, 0.5616, 0.3561, 0.5236, 0.3637, 0.5442, 0.3549, 0.5507, 0.4094, 0.5507, 0.4094, 0.5442, 0.3549, 0.5236, 0.3637, 0.5442, 0.3549, 0.5616, 0.3561, 0.5507, 0.4094, 0.5507, 0.4094, 0.5616, 0.3561, 0.5442, 0.3549, 0.3833, 0.4344, 0.4267, 0.4415, 0.397, 0.4825, 0.3602, 0.4534, 0.397, 0.4825, 0.4267, 0.4415, 0.3833, 0.4344, 0.3602, 0.4534, 0.1716, 0.5364, 0.1109, 0.5509, 0.07888, 0.5082, 0.1381, 0.5125, 0.07888, 0.5082, 0.1109, 0.5509, 0.1716, 0.5364, 0.1381, 0.5125, 0.3554, 0.238, 0.363, 0.336, 0.3348, 0.3342, 0.3262, 0.2391, 0.3348, 0.3342, 0.363, 0.336, 0.3554, 0.238, 0.3262, 0.2391, 0.3841, 0.1291, 0.3554, 0.238, 0.3262, 0.2391, 0.3286, 0.13, 0.3262, 0.2391, 0.3554, 0.238, 0.3841, 0.1291, 0.3286, 0.13, 0.3286, 0.13, 0.3262, 0.2391, 0.2679, 0.2414, 0.2588, 0.1299, 0.2679, 0.2414, 0.3262, 0.2391, 0.3286, 0.13, 0.2588, 0.1299, 0.2381, 0.2866, 0.2144, 0.4003, 0.1405, 0.375, 0.1262, 0.2965, 0.1405, 0.375, 0.2144, 0.4003, 0.2381, 0.2866, 0.1262, 0.2965, 0.2211, 0.1613, 0.2381, 0.2866, 0.1262, 0.2965, 0.1502, 0.1633, 0.1262, 0.2965, 0.2381, 0.2866, 0.2211, 0.1613, 0.1502, 0.1633, 0.1405, 0.375, 0.1381, 0.5125, 0.07888, 0.5082, 0.06105, 0.387, 0.07888, 0.5082, 0.1381, 0.5125, 0.1405, 0.375, 0.06105, 0.387, 0.1262, 0.2965, 0.1405, 0.375, 0.06105, 0.387, 0.0478, 0.2917, 0.06105, 0.387, 0.1405, 0.375, 0.1262, 0.2965, 0.0478, 0.2917, 0.1502, 0.1633, 0.1262, 0.2965, 0.0478, 0.2917, 0.07644, 0.1623, 0.0478, 0.2917, 0.1262, 0.2965, 0.1502, 0.1633, 0.07644, 0.1623, 0.3554, 0.238, 0.3841, 0.1291, 0.4493, 0.1259, 0.4445, 0.241, 0.4493, 0.1259, 0.3841, 0.1291, 0.3554, 0.238, 0.4445, 0.241, 0.363, 0.336, 0.3554, 0.238, 0.4445, 0.241, 0.4332, 0.3423, 0.4445, 0.241, 0.3554, 0.238, 0.363, 0.336, 0.4332, 0.3423, 0.3833, 0.4344, 0.363, 0.336, 0.4332, 0.3423, 0.4267, 0.4415, 0.4332, 0.3423, 0.363, 0.336, 0.3833, 0.4344, 0.4267, 0.4415, 0.3358, 0.4687, 0.397, 0.4825, 0.372, 0.5241, 0.372, 0.5241, 0.397, 0.4825, 0.3358, 0.4687, 0.1716, 0.5364, 0.1956, 0.5665, 0.1109, 0.5509, 0.1109, 0.5509, 0.1956, 0.5665, 0.1716, 0.5364, 0.3358, 0.4687, 0.3602, 0.4534, 0.397, 0.4825, 0.397, 0.4825, 0.3602, 0.4534, 0.3358, 0.4687, 0.3635, 0.3898, 0.363, 0.336, 0.3833, 0.4344, 0.3833, 0.4344, 0.363, 0.336, 0.3635, 0.3898, 0.3602, 0.4534, 0.3635, 0.3898, 0.3833, 0.4344, 0.3833, 0.4344, 0.3635, 0.3898, 0.3602, 0.4534, 0.3635, 0.3898, 0.3348, 0.3342, 0.363, 0.336, 0.363, 0.336, 0.3348, 0.3342, 0.3635, 0.3898, 0.1636, 0.4534, 0.1381, 0.5125, 0.1405, 0.375, 0.1405, 0.375, 0.1381, 0.5125, 0.1636, 0.4534, 0.2144, 0.4003, 0.1636, 0.4534, 0.1405, 0.375, 0.1405, 0.375, 0.1636, 0.4534, 0.2144, 0.4003, 0.1636, 0.4534, 0.1716, 0.5364, 0.1381, 0.5125, 0.1381, 0.5125, 0.1716, 0.5364, 0.1636, 0.4534, 0.2987, 0.3407, 0.2679, 0.2414, 0.3262, 0.2391, 0.3262, 0.2391, 0.2679, 0.2414, 0.2987, 0.3407, 0.3348, 0.3342, 0.2987, 0.3407, 0.3262, 0.2391, 0.3262, 0.2391, 0.2987, 0.3407, 0.3348, 0.3342, 0.2475, 0.405, 0.2144, 0.4003, 0.2381, 0.2866, 0.2381, 0.2866, 0.2144, 0.4003, 0.2475, 0.405, 0.1716, 0.5364, 0.1636, 0.4534, 0.1956, 0.5665, 0.1956, 0.5665, 0.1636, 0.4534, 0.1716, 0.5364, 0.3602, 0.4534, 0.3358, 0.4687, 0.3635, 0.3898, 0.3635, 0.3898, 0.3358, 0.4687, 0.3602, 0.4534, 0.3348, 0.3342, 0.3635, 0.3898, 0.2987, 0.3407, 0.2987, 0.3407, 0.3635, 0.3898, 0.3348, 0.3342, 0.2144, 0.4003, 0.2475, 0.405, 0.1636, 0.4534, 0.1636, 0.4534, 0.2475, 0.405, 0.2144, 0.4003, 0.4267, 0.4415, 0.4554, 0.4485, 0.4437, 0.4804, 0.397, 0.4825, 0.4437, 0.4804, 0.4554, 0.4485, 0.4267, 0.4415, 0.397, 0.4825, 0.1109, 0.5509, 0.05857, 0.5512, 0.04648, 0.518, 0.07888, 0.5082, 0.04648, 0.518, 0.05857, 0.5512, 0.1109, 0.5509, 0.07888, 0.5082, 0.07888, 0.5082, 0.04648, 0.518, 0.01488, 0.3893, 0.06105, 0.387, 0.01488, 0.3893, 0.04648, 0.518, 0.07888, 0.5082, 0.06105, 0.387, 0.06105, 0.387, 0.01488, 0.3893, 0.01233, 0.2893, 0.0478, 0.2917, 0.01233, 0.2893, 0.01488, 0.3893, 0.06105, 0.387, 0.0478, 0.2917, 0.0478, 0.2917, 0.01233, 0.2893, 0.03365, 0.1556, 0.07644, 0.1623, 0.03365, 0.1556, 0.01233, 0.2893, 0.0478, 0.2917, 0.07644, 0.1623, 0.4493, 0.1259, 0.4907, 0.1271, 0.4779, 0.2434, 0.4445, 0.241, 0.4779, 0.2434, 0.4907, 0.1271, 0.4493, 0.1259, 0.4445, 0.241, 0.4445, 0.241, 0.4779, 0.2434, 0.4731, 0.3467, 0.4332, 0.3423, 0.4731, 0.3467, 0.4779, 0.2434, 0.4445, 0.241, 0.4332, 0.3423, 0.4332, 0.3423, 0.4731, 0.3467, 0.4554, 0.4485, 0.4267, 0.4415, 0.4554, 0.4485, 0.4731, 0.3467, 0.4332, 0.3423, 0.4267, 0.4415, 0.5891, 0.03181, 0.709, 0.00819, 0.7065, 0.1462, 0.6389, 0.1565, 0.7065, 0.1462, 0.709, 0.00819, 0.5891, 0.03181, 0.6389, 0.1565, 0.5222, 0.1239, 0.5891, 0.03181, 0.6389, 0.1565, 0.5719, 0.2326, 0.6389, 0.1565, 0.5891, 0.03181, 0.5222, 0.1239, 0.5719, 0.2326, 0.8271, 0.04163, 0.8885, 0.136, 0.8305, 0.2395, 0.7713, 0.1572, 0.8305, 0.2395, 0.8885, 0.136, 0.8271, 0.04163, 0.7713, 0.1572, 0.709, 0.00819, 0.8271, 0.04163, 0.7713, 0.1572, 0.7065, 0.1462, 0.7713, 0.1572, 0.8271, 0.04163, 0.709, 0.00819, 0.7065, 0.1462, 0.7065, 0.1462, 0.7713, 0.1572, 0.7636, 0.1719, 0.7043, 0.1823, 0.7636, 0.1719, 0.7713, 0.1572, 0.7065, 0.1462, 0.7043, 0.1823, 0.7713, 0.1572, 0.8305, 0.2395, 0.7907, 0.2284, 0.7636, 0.1719, 0.7907, 0.2284, 0.8305, 0.2395, 0.7713, 0.1572, 0.7636, 0.1719, 0.5719, 0.2326, 0.6389, 0.1565, 0.6435, 0.1671, 0.6123, 0.2226, 0.6435, 0.1671, 0.6389, 0.1565, 0.5719, 0.2326, 0.6123, 0.2226, 0.6389, 0.1565, 0.7065, 0.1462, 0.7043, 0.1823, 0.6435, 0.1671, 0.7043, 0.1823, 0.7065, 0.1462, 0.6389, 0.1565, 0.6435, 0.1671, 0.6499, 0.2272, 0.7041, 0.2309, 0.7034, 0.2571, 0.6518, 0.2535, 0.7034, 0.2571, 0.7041, 0.2309, 0.6499, 0.2272, 0.6518, 0.2535, 0.5955, 0.239, 0.6499, 0.2272, 0.6518, 0.2535, 0.5986, 0.2658, 0.6518, 0.2535, 0.6499, 0.2272, 0.5955, 0.239, 0.5986, 0.2658, 0.7585, 0.2301, 0.8124, 0.2449, 0.8078, 0.2715, 0.7552, 0.2563, 0.8078, 0.2715, 0.8124, 0.2449, 0.7585, 0.2301, 0.7552, 0.2563, 0.7041, 0.2309, 0.7585, 0.2301, 0.7552, 0.2563, 0.7034, 0.2571, 0.7552, 0.2563, 0.7585, 0.2301, 0.7041, 0.2309, 0.7034, 0.2571, 0.7034, 0.2571, 0.7552, 0.2563, 0.7393, 0.3545, 0.701, 0.3473, 0.7393, 0.3545, 0.7552, 0.2563, 0.7034, 0.2571, 0.701, 0.3473, 0.7552, 0.2563, 0.8078, 0.2715, 0.7804, 0.3819, 0.7393, 0.3545, 0.7804, 0.3819, 0.8078, 0.2715, 0.7552, 0.2563, 0.7393, 0.3545, 0.5986, 0.2658, 0.6518, 0.2535, 0.6624, 0.3525, 0.62, 0.3776, 0.6624, 0.3525, 0.6518, 0.2535, 0.5986, 0.2658, 0.62, 0.3776, 0.6518, 0.2535, 0.7034, 0.2571, 0.701, 0.3473, 0.6624, 0.3525, 0.701, 0.3473, 0.7034, 0.2571, 0.6518, 0.2535, 0.6624, 0.3525, 0.6624, 0.3525, 0.701, 0.3473, 0.7007, 0.3569, 0.6645, 0.3588, 0.7007, 0.3569, 0.701, 0.3473, 0.6624, 0.3525, 0.6645, 0.3588, 0.62, 0.3776, 0.6624, 0.3525, 0.6645, 0.3588, 0.6349, 0.3822, 0.6645, 0.3588, 0.6624, 0.3525, 0.62, 0.3776, 0.6349, 0.3822, 0.7393, 0.3545, 0.7804, 0.3819, 0.7653, 0.3857, 0.7368, 0.3607, 0.7653, 0.3857, 0.7804, 0.3819, 0.7393, 0.3545, 0.7368, 0.3607, 0.701, 0.3473, 0.7393, 0.3545, 0.7368, 0.3607, 0.7007, 0.3569, 0.7368, 0.3607, 0.7393, 0.3545, 0.701, 0.3473, 0.7007, 0.3569, 0.9074, 0.3836, 0.8459, 0.4012, 0.8246, 0.2891, 0.8999, 0.3257, 0.8246, 0.2891, 0.8459, 0.4012, 0.9074, 0.3836, 0.8999, 0.3257, 0.8754, 0.4066, 0.9114, 0.4146, 0.9171, 0.4577, 0.8493, 0.465, 0.9171, 0.4577, 0.9114, 0.4146, 0.8754, 0.4066, 0.8493, 0.465, 0.9114, 0.4146, 0.9441, 0.3977, 0.9857, 0.4466, 0.9171, 0.4577, 0.9857, 0.4466, 0.9441, 0.3977, 0.9114, 0.4146, 0.9171, 0.4577, 0.9713, 0.3849, 0.9074, 0.3836, 0.8999, 0.3257, 0.961, 0.271, 0.8999, 0.3257, 0.9074, 0.3836, 0.9713, 0.3849, 0.961, 0.271, 0.8246, 0.2891, 0.8798, 0.1948, 0.961, 0.271, 0.961, 0.271, 0.8798, 0.1948, 0.8246, 0.2891, 0.961, 0.271, 0.8999, 0.3257, 0.8246, 0.2891, 0.8246, 0.2891, 0.8999, 0.3257, 0.961, 0.271, 0.01829, 0.7768, 0.01827, 0.7582, 0.03531, 0.7582, 0.03533, 0.7768, 0.03531, 0.7582, 0.01827, 0.7582, 0.01829, 0.7768, 0.03533, 0.7768, 0.01825, 0.737, 0.01823, 0.718, 0.03527, 0.718, 0.03529, 0.737, 0.03527, 0.718, 0.01823, 0.718, 0.01825, 0.737, 0.03529, 0.737, 0.01827, 0.7582, 0.01825, 0.737, 0.03529, 0.737, 0.03531, 0.7582, 0.03529, 0.737, 0.01825, 0.737, 0.01827, 0.7582, 0.03531, 0.7582, 0.4907, 0.1271, 0.4493, 0.1259, 0.4553, 0.08078, 0.498, 0.08314, 0.4553, 0.08078, 0.4493, 0.1259, 0.4907, 0.1271, 0.498, 0.08314, 0.1502, 0.1633, 0.07644, 0.1623, 0.0479, 0.05494, 0.1532, 0.0885, 0.0479, 0.05494, 0.07644, 0.1623, 0.1502, 0.1633, 0.1532, 0.0885, 0.4493, 0.1259, 0.3841, 0.1291, 0.38, 0.08099, 0.4553, 0.08078, 0.38, 0.08099, 0.3841, 0.1291, 0.4493, 0.1259, 0.4553, 0.08078, 0.2211, 0.1613, 0.1502, 0.1633, 0.1532, 0.0885, 0.2282, 0.09485, 0.1532, 0.0885, 0.1502, 0.1633, 0.2211, 0.1613, 0.2282, 0.09485, 0.3286, 0.13, 0.2588, 0.1299, 0.2453, 0.06685, 0.3298, 0.0778, 0.2453, 0.06685, 0.2588, 0.1299, 0.3286, 0.13, 0.3298, 0.0778, 0.3841, 0.1291, 0.3286, 0.13, 0.3298, 0.0778, 0.38, 0.08099, 0.3298, 0.0778, 0.3286, 0.13, 0.3841, 0.1291, 0.38, 0.08099, 0.369, 0.02593, 0.4793, 0.003217, 0.498, 0.08314, 0.4553, 0.08078, 0.498, 0.08314, 0.4793, 0.003217, 0.369, 0.02593, 0.4553, 0.08078, 0.38, 0.08099, 0.3298, 0.0778, 0.369, 0.02593, 0.4553, 0.08078, 0.369, 0.02593, 0.3298, 0.0778, 0.38, 0.08099, 0.4553, 0.08078, 0.3298, 0.0778, 0.2453, 0.06685, 0.2722, -0.002918, 0.369, 0.02593, 0.2722, -0.002918, 0.2453, 0.06685, 0.3298, 0.0778, 0.369, 0.02593, 0.2282, 0.09485, 0.1532, 0.0885, 0.0479, 0.05494, 0.2112, 0.01071, 0.0479, 0.05494, 0.1532, 0.0885, 0.2282, 0.09485, 0.2112, 0.01071, 0.3018, 0.5715, 0.3312, 0.6342, 0.2945, 0.6597, 0.256, 0.6017, 0.2945, 0.6597, 0.3312, 0.6342, 0.3018, 0.5715, 0.256, 0.6017, 0.2634, 0.8266, 0.29, 0.8985, 0.25, 0.9281, 0.2199, 0.8339, 0.25, 0.9281, 0.29, 0.8985, 0.2634, 0.8266, 0.2199, 0.8339, 0.3497, 0.9431, 0.4219, 0.9386, 0.4214, 0.9916, 0.3492, 0.9919, 0.4214, 0.9916, 0.4219, 0.9386, 0.3497, 0.9431, 0.3492, 0.9919, 0.2276, 0.8967, 0.2213, 0.8726, 0.2199, 0.8339, 0.25, 0.9281, 0.2199, 0.8339, 0.2213, 0.8726, 0.2276, 0.8967, 0.25, 0.9281, 0.4214, 0.9916, 0.4219, 0.9386, 0.5005, 0.9436, 0.4996, 0.9919, 0.5005, 0.9436, 0.4219, 0.9386, 0.4214, 0.9916, 0.4996, 0.9919, 0.3018, 0.5715, 0.256, 0.6017, 0.2108, 0.5354, 0.2524, 0.5076, 0.2108, 0.5354, 0.256, 0.6017, 0.3018, 0.5715, 0.2524, 0.5076, 0.4299, 0.8937, 0.4219, 0.9386, 0.3497, 0.9431, 0.3442, 0.8896, 0.3497, 0.9431, 0.4219, 0.9386, 0.4299, 0.8937, 0.3442, 0.8896, 0.2942, 0.6799, 0.3398, 0.6846, 0.3474, 0.7696, 0.3005, 0.7687, 0.3474, 0.7696, 0.3398, 0.6846, 0.2942, 0.6799, 0.3005, 0.7687, 0.3442, 0.8896, 0.29, 0.8985, 0.2634, 0.8266, 0.3125, 0.804, 0.2634, 0.8266, 0.29, 0.8985, 0.3442, 0.8896, 0.3125, 0.804, 0.3804, 0.6097, 0.3312, 0.6342, 0.3018, 0.5715, 0.3359, 0.5405, 0.3018, 0.5715, 0.3312, 0.6342, 0.3804, 0.6097, 0.3359, 0.5405, 0.4299, 0.8615, 0.4253, 0.8854, 0.351, 0.878, 0.3798, 0.8452, 0.351, 0.878, 0.4253, 0.8854, 0.4299, 0.8615, 0.3798, 0.8452, 0.4253, 0.8854, 0.4299, 0.8937, 0.3442, 0.8896, 0.351, 0.878, 0.3442, 0.8896, 0.4299, 0.8937, 0.4253, 0.8854, 0.351, 0.878, 0.2365, 0.67, 0.285, 0.6885, 0.2897, 0.755, 0.2535, 0.7569, 0.2897, 0.755, 0.285, 0.6885, 0.2365, 0.67, 0.2535, 0.7569, 0.285, 0.6885, 0.2942, 0.6799, 0.3005, 0.7687, 0.2897, 0.755, 0.3005, 0.7687, 0.2942, 0.6799, 0.285, 0.6885, 0.2897, 0.755, 0.3798, 0.8452, 0.351, 0.878, 0.3219, 0.806, 0.349, 0.7859, 0.3219, 0.806, 0.351, 0.878, 0.3798, 0.8452, 0.349, 0.7859, 0.351, 0.878, 0.3442, 0.8896, 0.3125, 0.804, 0.3219, 0.806, 0.3125, 0.804, 0.3442, 0.8896, 0.351, 0.878, 0.3219, 0.806, 0.3803, 0.5684, 0.3681, 0.5767, 0.3549, 0.5566, 0.3532, 0.5364, 0.3549, 0.5566, 0.3681, 0.5767, 0.3803, 0.5684, 0.3532, 0.5364, 0.3681, 0.5767, 0.3804, 0.6097, 0.3359, 0.5405, 0.3549, 0.5566, 0.3359, 0.5405, 0.3804, 0.6097, 0.3681, 0.5767, 0.3549, 0.5566, 0.1914, 0.8911, 0.2213, 0.8726, 0.2276, 0.8967, 0.2276, 0.8967, 0.2213, 0.8726, 0.1914, 0.8911, 0.2043, 0.8996, 0.1914, 0.8911, 0.2276, 0.8967, 0.2276, 0.8967, 0.1914, 0.8911, 0.2043, 0.8996, 0.1914, 0.8911, 0.1988, 0.8784, 0.2213, 0.8726, 0.2213, 0.8726, 0.1988, 0.8784, 0.1914, 0.8911, 0.4227, 0.7191, 0.3474, 0.7696, 0.3398, 0.6846, 0.3398, 0.6846, 0.3474, 0.7696, 0.4227, 0.7191, 0.4143, 0.6831, 0.4227, 0.7191, 0.3398, 0.6846, 0.3398, 0.6846, 0.4227, 0.7191, 0.4143, 0.6831, 0.4227, 0.7191, 0.418, 0.748, 0.3474, 0.7696, 0.3474, 0.7696, 0.418, 0.748, 0.4227, 0.7191, 0.418, 0.748, 0.4227, 0.7191, 0.4692, 0.7096, 0.4615, 0.7586, 0.4692, 0.7096, 0.4227, 0.7191, 0.418, 0.748, 0.4615, 0.7586, 0.4227, 0.7191, 0.4143, 0.6831, 0.4549, 0.6681, 0.4692, 0.7096, 0.4549, 0.6681, 0.4143, 0.6831, 0.4227, 0.7191, 0.4692, 0.7096, 0.07644, 0.1623, 0.03365, 0.1556, 0.0479, 0.05494, 0.0479, 0.05494, 0.03365, 0.1556, 0.07644, 0.1623, 0.07496, 0.01392, 0.2112, 0.01071, 0.0479, 0.05494, 0.0479, 0.05494, 0.2112, 0.01071, 0.07496, 0.01392, 0.509, 0.4939, 0.5222, 0.4996, 0.4994, 0.5159, 0.4994, 0.5159, 0.5222, 0.4996, 0.509, 0.4939, 0.5623, 0.5429, 0.4994, 0.5159, 0.5222, 0.4996, 0.546, 0.5105, 0.5222, 0.4996, 0.4994, 0.5159, 0.5623, 0.5429, 0.546, 0.5105, 0.4292, 0.5009, 0.4458, 0.4979, 0.4735, 0.5931, 0.4335, 0.5955, 0.4735, 0.5931, 0.4458, 0.4979, 0.4292, 0.5009, 0.4335, 0.5955, 0.546, 0.5105, 0.5534, 0.4893, 0.6151, 0.4137, 0.6171, 0.4229, 0.6151, 0.4137, 0.5534, 0.4893, 0.546, 0.5105, 0.6171, 0.4229, 0.5745, 0.7861, 0.5745, 0.8254, 0.601, 0.8184, 0.601, 0.7931, 0.5666, 0.9891, 0.587, 0.9627, 0.5682, 0.9382, 0.5374, 0.9512, 0.5374, 0.9512, 0.5682, 0.9382, 0.5662, 0.9062, 0.5292, 0.9045, 0.5397, 0.8534, 0.5292, 0.9045, 0.5662, 0.9062, 0.5715, 0.8686, 0.5353, 0.7861, 0.5353, 0.8254, 0.5745, 0.8254, 0.5745, 0.7861, 0.6151, 0.4137, 0.5534, 0.4893, 0.6116, 0.4068, 0.7371, 0.4585, 0.6116, 0.4068, 0.5534, 0.4893, 0.6151, 0.4137, 0.7371, 0.4585])
_ca = me_cube_001.color_attributes.new('Col', 'BYTE_COLOR', 'CORNER')
_ca.data.foreach_set('color', [1.0, 1.0, 1.0, 1.0, 1.0, 1.0, 1.0, 1.0, 1.0, 1.0, 1.0, 1.0, 1.0, 1.0, 1.0, 1.0, 1.0, 1.0, 1.0, 1.0, 1.0, 1.0, 1.0, 1.0, 1.0, 1.0, 1.0, 1.0, 1.0, 1.0, 1.0, 1.0, 1.0, 1.0, 1.0, 1.0, 1.0, 1.0, 1.0, 1.0, 1.0, 1.0, 1.0, 1.0, 1.0, 1.0, 1.0, 1.0, 1.0, 1.0, 1.0, 1.0, 1.0, 1.0, 1.0, 1.0, 1.0, 1.0, 1.0, 1.0, 1.0, 1.0, 1.0, 1.0, 1.0, 1.0, 1.0, 1.0, 1.0, 1.0, 1.0, 1.0, 1.0, 1.0, 1.0, 1.0, 1.0, 1.0, 1.0, 1.0, 1.0, 1.0, 1.0, 1.0, 1.0, 1.0, 1.0, 1.0, 1.0, 1.0, 1.0, 1.0, 1.0, 1.0, 1.0, 1.0, 1.0, 1.0, 1.0, 1.0, 1.0, 1.0, 1.0, 1.0, 1.0, 1.0, 1.0, 1.0, 1.0, 1.0, 1.0, 1.0, 1.0, 1.0, 1.0, 1.0, 1.0, 1.0, 1.0, 1.0, 1.0, 1.0, 1.0, 1.0, 1.0, 1.0, 1.0, 1.0, 1.0, 1.0, 1.0, 1.0, 1.0, 1.0, 1.0, 1.0, 1.0, 1.0, 1.0, 1.0, 1.0, 1.0, 1.0, 1.0, 1.0, 1.0, 1.0, 1.0, 1.0, 1.0, 1.0, 1.0, 1.0, 1.0, 1.0, 1.0, 1.0, 1.0, 1.0, 1.0, 1.0, 1.0, 1.0, 1.0, 1.0, 1.0, 1.0, 1.0, 1.0, 1.0, 1.0, 1.0, 1.0, 1.0, 1.0, 1.0, 1.0, 1.0, 1.0, 1.0, 1.0, 1.0, 1.0, 1.0, 1.0, 1.0, 1.0, 1.0, 1.0, 1.0, 1.0, 1.0, 1.0, 1.0, 1.0, 1.0, 1.0, 1.0, 1.0, 1.0, 1.0, 1.0, 1.0, 1.0, 1.0, 1.0, 1.0, 1.0, 1.0, 1.0, 1.0, 1.0, 1.0, 1.0, 1.0, 1.0, 1.0, 1.0, 1.0, 1.0, 1.0, 1.0, 1.0, 1.0, 1.0, 1.0, 1.0, 1.0, 1.0, 1.0, 1.0, 1.0, 1.0, 1.0, 1.0, 1.0, 1.0, 1.0, 1.0, 1.0, 1.0, 1.0, 1.0, 1.0, 1.0, 1.0, 1.0, 1.0, 1.0, 1.0, 1.0, 1.0, 1.0, 1.0, 1.0, 1.0, 1.0, 1.0, 1.0, 1.0, 1.0, 1.0, 1.0, 1.0, 1.0, 1.0, 1.0, 1.0, 1.0, 1.0, 1.0, 1.0, 1.0, 1.0, 1.0, 1.0, 1.0, 1.0, 1.0, 1.0, 1.0, 1.0, 1.0, 1.0, 1.0, 1.0, 1.0, 1.0, 1.0, 1.0, 1.0, 1.0, 1.0, 1.0, 1.0, 1.0, 1.0, 1.0, 1.0, 1.0, 1.0, 1.0, 1.0, 1.0, 1.0, 1.0, 1.0, 1.0, 1.0, 1.0, 1.0, 1.0, 1.0, 1.0, 1.0, 1.0, 1.0, 1.0, 1.0, 1.0, 1.0, 1.0, 1.0, 1.0, 1.0, 1.0, 1.0, 1.0, 1.0, 1.0, 1.0, 1.0, 1.0, 1.0, 1.0, 1.0, 1.0, 1.0, 1.0, 1.0, 1.0, 1.0, 1.0, 1.0, 1.0, 1.0, 1.0, 1.0, 1.0, 1.0, 1.0, 1.0, 1.0, 1.0, 1.0, 1.0, 1.0, 1.0, 1.0, 1.0, 1.0, 1.0, 1.0, 1.0, 1.0, 1.0, 1.0, 1.0, 1.0, 1.0, 1.0, 1.0, 1.0, 1.0, 1.0, 1.0, 1.0, 1.0, 1.0, 1.0, 1.0, 1.0, 1.0, 1.0, 1.0, 1.0, 1.0, 1.0, 1.0, 1.0, 1.0, 1.0, 1.0, 1.0, 1.0, 1.0, 1.0, 1.0, 1.0, 1.0, 1.0, 1.0, 1.0, 1.0, 1.0, 1.0, 1.0, 1.0, 1.0, 1.0, 1.0, 1.0, 1.0, 1.0, 1.0, 1.0, 1.0, 1.0, 1.0, 1.0, 1.0, 1.0, 1.0, 1.0, 1.0, 1.0, 1.0, 1.0, 1.0, 1.0, 1.0, 1.0, 1.0, 1.0, 1.0, 1.0, 1.0, 1.0, 1.0, 1.0, 1.0, 1.0, 1.0, 1.0, 1.0, 1.0, 1.0, 1.0, 1.0, 1.0, 1.0, 1.0, 1.0, 1.0, 1.0, 1.0, 1.0, 1.0, 1.0, 1.0, 1.0, 1.0, 1.0, 1.0, 1.0, 1.0, 1.0, 1.0, 1.0, 1.0, 1.0, 1.0, 1.0, 1.0, 1.0, 1.0, 1.0, 1.0, 1.0, 1.0, 1.0, 1.0, 1.0, 1.0, 1.0, 1.0, 1.0, 1.0, 1.0, 1.0, 1.0, 1.0, 1.0, 1.0, 1.0, 1.0, 1.0, 1.0, 1.0, 1.0, 1.0, 1.0, 1.0, 1.0, 1.0, 1.0, 1.0, 1.0, 1.0, 1.0, 1.0, 1.0, 1.0, 1.0, 1.0, 1.0, 1.0, 1.0, 1.0, 1.0, 1.0, 1.0, 1.0, 1.0, 1.0, 1.0, 1.0, 1.0, 1.0, 1.0, 1.0, 1.0, 1.0, 1.0, 1.0, 1.0, 1.0, 1.0, 1.0, 1.0, 1.0, 1.0, 1.0, 1.0, 1.0, 1.0, 1.0, 1.0, 1.0, 1.0, 1.0, 1.0, 1.0, 1.0, 1.0, 1.0, 1.0, 1.0, 1.0, 1.0, 1.0, 1.0, 1.0, 1.0, 1.0, 1.0, 1.0, 1.0, 1.0, 1.0, 1.0, 1.0, 1.0, 1.0, 1.0, 1.0, 1.0, 1.0, 1.0, 1.0, 1.0, 1.0, 1.0, 1.0, 1.0, 1.0, 1.0, 1.0, 1.0, 1.0, 1.0, 1.0, 1.0, 1.0, 1.0, 1.0, 1.0, 1.0, 1.0, 1.0, 1.0, 1.0, 1.0, 1.0, 1.0, 1.0, 1.0, 1.0, 1.0, 1.0, 1.0, 1.0, 1.0, 1.0, 1.0, 1.0, 1.0, 1.0, 1.0, 1.0, 1.0, 1.0, 1.0, 1.0, 1.0, 1.0, 1.0, 1.0, 1.0, 1.0, 1.0, 1.0, 1.0, 1.0, 1.0, 1.0, 1.0, 1.0, 1.0, 1.0, 1.0, 1.0, 1.0, 1.0, 1.0, 1.0, 1.0, 1.0, 1.0, 1.0, 1.0, 1.0, 1.0, 1.0, 1.0, 1.0, 1.0, 1.0, 1.0, 1.0, 1.0, 1.0, 1.0, 1.0, 1.0, 1.0, 1.0, 1.0, 1.0, 1.0, 1.0, 1.0, 1.0, 1.0, 1.0, 1.0, 1.0, 1.0, 1.0, 1.0, 1.0, 1.0, 1.0, 1.0, 1.0, 1.0, 1.0, 1.0, 1.0, 1.0, 1.0, 1.0, 1.0, 1.0, 1.0, 1.0, 1.0, 1.0, 1.0, 1.0, 1.0, 1.0, 1.0, 1.0, 1.0, 1.0, 1.0, 1.0, 1.0, 1.0, 1.0, 1.0, 1.0, 1.0, 1.0, 1.0, 1.0, 1.0, 1.0, 1.0, 1.0, 1.0, 1.0, 1.0, 1.0, 1.0, 1.0, 1.0, 1.0, 1.0, 1.0, 1.0, 1.0, 1.0, 1.0, 1.0, 1.0, 1.0, 1.0, 1.0, 1.0, 1.0, 1.0, 1.0, 1.0, 1.0, 1.0, 1.0, 1.0, 1.0, 1.0, 1.0, 1.0, 1.0, 1.0, 1.0, 1.0, 1.0, 1.0, 1.0, 1.0, 1.0, 1.0, 1.0, 1.0, 1.0, 1.0, 1.0, 1.0, 1.0, 1.0, 1.0, 1.0, 1.0, 1.0, 1.0, 1.0, 1.0, 1.0, 1.0, 1.0, 1.0, 1.0, 1.0, 1.0, 1.0, 1.0, 1.0, 1.0, 1.0, 1.0, 1.0, 1.0, 1.0, 1.0, 1.0, 1.0, 1.0, 1.0, 1.0, 1.0, 1.0, 1.0, 1.0, 1.0, 1.0, 1.0, 1.0, 1.0, 1.0, 1.0, 1.0, 1.0, 1.0, 1.0, 1.0, 1.0, 1.0, 1.0, 1.0, 1.0, 1.0, 1.0, 1.0, 1.0, 1.0, 1.0, 1.0, 1.0, 1.0, 1.0, 1.0, 1.0, 1.0, 1.0, 1.0, 1.0, 1.0, 1.0, 1.0, 1.0, 1.0, 1.0, 1.0, 1.0, 1.0, 1.0, 1.0, 1.0, 1.0, 1.0, 1.0, 1.0, 1.0, 1.0, 1.0, 1.0, 1.0, 1.0, 1.0, 1.0, 1.0, 1.0, 1.0, 1.0, 1.0, 1.0, 1.0, 1.0, 1.0, 1.0, 1.0, 1.0, 1.0, 1.0, 1.0, 1.0, 1.0, 1.0, 1.0, 1.0, 1.0, 1.0, 1.0, 1.0, 1.0, 1.0, 1.0, 1.0, 1.0, 1.0, 1.0, 1.0, 1.0, 1.0, 1.0, 1.0, 1.0, 1.0, 1.0, 1.0, 1.0, 1.0, 1.0, 1.0, 1.0, 1.0, 1.0, 1.0, 1.0, 1.0, 1.0, 1.0, 1.0, 1.0, 1.0, 1.0, 1.0, 1.0, 1.0, 1.0, 1.0, 1.0, 1.0, 1.0, 1.0, 1.0, 1.0, 1.0, 1.0, 1.0, 1.0, 1.0, 1.0, 1.0, 1.0, 1.0, 1.0, 1.0, 1.0, 1.0, 1.0, 1.0, 1.0, 1.0, 1.0, 1.0, 1.0, 1.0, 1.0, 1.0, 1.0, 1.0, 1.0, 1.0, 1.0, 1.0, 1.0, 1.0, 1.0, 1.0, 1.0, 1.0, 1.0, 1.0, 1.0, 1.0, 1.0, 1.0, 1.0, 1.0, 1.0, 1.0, 1.0, 1.0, 1.0, 1.0, 1.0, 1.0, 1.0, 1.0, 1.0, 1.0, 1.0, 1.0, 1.0, 1.0, 1.0, 1.0, 1.0, 1.0, 1.0, 1.0, 1.0, 1.0, 1.0, 1.0, 1.0, 1.0, 1.0, 1.0, 1.0, 1.0, 1.0, 1.0, 1.0, 1.0, 1.0, 1.0, 1.0, 1.0, 1.0, 1.0, 1.0, 1.0, 1.0, 1.0, 1.0, 1.0, 1.0, 1.0, 1.0, 1.0, 1.0, 1.0, 1.0, 1.0, 1.0, 1.0, 1.0, 1.0, 1.0, 1.0, 1.0, 1.0, 1.0, 1.0, 1.0, 1.0, 1.0, 1.0, 1.0, 1.0, 1.0, 1.0, 1.0, 1.0, 1.0, 1.0, 1.0, 1.0, 1.0, 1.0, 1.0, 1.0, 1.0, 1.0, 1.0, 1.0, 1.0, 1.0, 1.0, 1.0, 1.0, 1.0, 1.0, 1.0, 1.0, 1.0, 1.0, 1.0, 1.0, 1.0, 1.0, 1.0, 1.0, 1.0, 1.0, 1.0, 1.0, 1.0, 1.0, 1.0, 1.0, 1.0, 1.0, 1.0, 1.0, 1.0, 1.0, 1.0, 1.0, 1.0, 1.0, 1.0, 1.0, 1.0, 1.0, 1.0, 1.0, 1.0, 1.0, 1.0, 1.0, 1.0, 1.0, 1.0, 1.0, 1.0, 1.0, 1.0, 1.0, 1.0, 1.0, 1.0, 1.0, 1.0, 1.0, 1.0, 1.0, 1.0, 1.0, 1.0, 1.0, 1.0, 1.0, 1.0, 1.0, 1.0, 1.0, 1.0, 1.0, 1.0, 1.0, 1.0, 1.0, 1.0, 1.0, 1.0, 1.0, 1.0, 1.0, 1.0, 1.0, 1.0, 1.0, 1.0, 1.0, 1.0, 1.0, 1.0, 1.0, 1.0, 1.0, 1.0, 1.0, 1.0, 1.0, 1.0, 1.0, 1.0, 1.0, 1.0, 1.0, 1.0, 1.0, 1.0, 1.0, 1.0, 1.0, 1.0, 1.0, 1.0, 1.0, 1.0, 1.0, 1.0, 1.0, 1.0, 1.0, 1.0, 1.0, 1.0, 1.0, 1.0, 1.0, 1.0, 1.0, 1.0, 1.0, 1.0, 1.0, 1.0, 1.0, 1.0, 1.0, 1.0, 1.0, 1.0, 1.0, 1.0, 1.0, 1.0, 1.0, 1.0, 1.0, 1.0, 1.0, 1.0, 1.0, 1.0, 1.0, 1.0, 1.0, 1.0, 1.0, 1.0, 1.0, 1.0, 1.0, 1.0, 1.0, 1.0, 1.0, 1.0, 1.0, 1.0, 1.0, 1.0, 1.0, 1.0, 1.0, 1.0, 1.0, 1.0, 1.0, 1.0, 1.0, 1.0, 1.0, 1.0, 1.0, 1.0, 1.0, 1.0, 1.0, 1.0, 1.0, 1.0, 1.0, 1.0, 1.0, 1.0, 1.0, 1.0, 1.0, 1.0, 1.0, 1.0, 1.0, 1.0, 1.0, 1.0, 1.0, 1.0, 1.0, 1.0, 1.0, 1.0, 1.0, 1.0, 1.0, 1.0, 1.0, 1.0, 1.0, 1.0, 1.0, 1.0, 1.0, 1.0, 1.0, 1.0, 1.0, 1.0, 1.0, 1.0, 1.0, 1.0, 1.0, 1.0, 1.0, 1.0, 1.0, 1.0, 1.0, 1.0, 1.0, 1.0, 1.0, 1.0, 1.0, 1.0, 1.0, 1.0, 1.0, 1.0, 1.0, 1.0, 1.0, 1.0, 1.0, 1.0, 1.0, 1.0, 1.0, 1.0, 1.0, 1.0, 1.0, 1.0, 1.0, 1.0, 1.0, 1.0, 1.0, 1.0, 1.0, 1.0, 1.0, 1.0, 1.0, 1.0, 1.0, 1.0, 1.0, 1.0, 1.0, 1.0, 1.0, 1.0, 1.0, 1.0, 1.0, 1.0, 1.0, 1.0, 1.0, 1.0, 1.0, 1.0, 1.0, 1.0, 1.0, 1.0, 1.0, 1.0, 1.0, 1.0, 1.0, 1.0, 1.0, 1.0, 1.0, 1.0, 1.0, 1.0, 1.0, 1.0, 1.0, 1.0, 1.0, 1.0, 1.0, 1.0, 1.0, 1.0, 1.0, 1.0, 1.0, 1.0, 1.0, 1.0, 1.0, 1.0, 1.0, 1.0, 1.0, 1.0, 1.0, 1.0, 1.0, 1.0, 1.0, 1.0, 1.0, 1.0, 1.0, 1.0, 1.0, 1.0, 1.0, 1.0, 1.0, 1.0, 1.0, 1.0, 1.0, 1.0, 1.0, 1.0, 1.0, 1.0, 1.0, 1.0, 1.0, 1.0, 1.0, 1.0, 1.0, 1.0, 1.0, 1.0, 1.0, 1.0, 1.0, 1.0, 1.0, 1.0, 1.0, 1.0, 1.0, 1.0, 1.0, 1.0, 1.0, 1.0, 1.0, 1.0, 1.0, 1.0, 1.0, 1.0, 1.0, 1.0, 1.0, 1.0, 1.0, 1.0, 1.0, 1.0, 1.0, 1.0, 1.0, 1.0, 1.0, 1.0, 1.0, 1.0, 1.0, 1.0, 1.0, 1.0, 1.0, 1.0, 1.0, 1.0, 1.0, 1.0, 1.0, 1.0, 1.0, 1.0, 1.0, 1.0, 1.0, 1.0, 1.0, 1.0, 1.0, 1.0, 1.0, 1.0, 1.0, 1.0, 1.0, 1.0, 1.0, 1.0, 1.0, 1.0, 1.0, 1.0, 1.0, 1.0, 1.0, 1.0, 1.0, 1.0, 1.0, 1.0, 1.0, 1.0, 1.0, 1.0, 1.0, 1.0, 1.0, 1.0, 1.0, 1.0, 1.0, 1.0, 1.0, 1.0, 1.0, 1.0, 1.0, 1.0, 1.0, 1.0, 1.0, 1.0, 1.0, 1.0, 1.0, 1.0, 1.0, 1.0, 1.0, 1.0, 1.0, 1.0, 1.0, 1.0, 1.0, 1.0, 1.0, 1.0, 1.0, 1.0, 1.0, 1.0, 1.0, 1.0, 1.0, 1.0, 1.0, 1.0, 1.0, 1.0, 1.0, 1.0, 1.0, 1.0, 1.0, 1.0, 1.0, 1.0, 1.0, 1.0, 1.0, 1.0, 1.0, 1.0, 1.0, 1.0, 1.0, 1.0, 1.0, 1.0, 1.0, 1.0, 1.0, 1.0, 1.0, 1.0, 1.0, 1.0, 1.0, 1.0, 1.0, 1.0, 1.0, 1.0, 1.0, 1.0, 1.0, 1.0, 1.0, 1.0, 1.0, 1.0, 1.0, 1.0, 1.0, 1.0, 1.0, 1.0, 1.0, 1.0, 1.0, 1.0, 1.0, 1.0, 1.0, 1.0, 1.0, 1.0, 1.0, 1.0, 1.0, 1.0, 1.0, 1.0, 1.0, 1.0, 1.0, 1.0, 1.0, 1.0, 1.0, 1.0, 1.0, 1.0, 1.0, 1.0, 1.0, 1.0, 1.0, 1.0, 1.0, 1.0, 1.0, 1.0, 1.0, 1.0, 1.0, 1.0, 1.0, 1.0, 1.0, 1.0, 1.0, 1.0, 1.0, 1.0, 1.0, 1.0, 1.0, 1.0, 1.0, 1.0, 1.0, 1.0, 1.0, 1.0, 1.0, 1.0, 1.0, 1.0, 1.0, 1.0, 1.0, 1.0, 1.0, 1.0, 1.0, 1.0, 1.0, 1.0, 1.0, 1.0, 1.0, 1.0, 1.0, 1.0, 1.0, 1.0, 1.0, 1.0, 1.0, 1.0, 1.0, 1.0, 1.0, 1.0, 1.0, 1.0, 1.0, 1.0, 1.0, 1.0, 1.0, 1.0, 1.0, 1.0, 1.0, 1.0, 1.0, 1.0, 1.0, 1.0, 1.0, 1.0, 1.0, 1.0, 1.0, 1.0, 1.0, 1.0, 1.0, 1.0, 1.0, 1.0, 1.0, 1.0, 1.0, 1.0, 1.0, 1.0, 1.0, 1.0, 1.0, 1.0, 1.0, 1.0, 1.0, 1.0, 1.0, 1.0, 1.0, 1.0, 1.0, 1.0, 1.0, 1.0, 1.0, 1.0, 1.0, 1.0, 1.0, 1.0, 1.0, 1.0, 1.0, 1.0, 1.0, 1.0, 1.0, 1.0, 1.0, 1.0, 1.0, 1.0, 1.0, 1.0, 1.0, 1.0, 1.0, 1.0, 1.0, 1.0, 1.0, 1.0, 1.0, 1.0, 1.0, 1.0, 1.0, 1.0, 1.0, 1.0, 1.0, 1.0, 1.0, 1.0, 1.0, 1.0, 1.0, 1.0, 1.0, 1.0, 1.0, 1.0, 1.0, 1.0, 1.0, 1.0, 1.0, 1.0, 1.0, 1.0, 1.0, 1.0, 1.0, 1.0, 1.0, 1.0, 1.0, 1.0, 1.0, 1.0, 1.0, 1.0, 1.0, 1.0, 1.0, 1.0, 1.0, 1.0, 1.0, 1.0, 1.0, 1.0, 1.0, 1.0, 1.0, 1.0, 1.0, 1.0, 1.0, 1.0, 1.0, 1.0, 1.0, 1.0, 1.0, 1.0, 1.0, 1.0, 1.0, 1.0, 1.0, 1.0, 1.0, 1.0, 1.0, 1.0, 1.0, 1.0, 1.0, 1.0, 1.0, 1.0, 1.0, 1.0, 1.0, 1.0, 1.0, 1.0, 1.0, 1.0, 1.0, 1.0, 1.0, 1.0, 1.0, 1.0, 1.0, 1.0, 1.0, 1.0, 1.0, 1.0, 1.0, 1.0, 1.0, 1.0, 1.0, 1.0, 1.0, 1.0, 1.0, 1.0, 1.0, 1.0, 1.0, 1.0, 1.0, 1.0, 1.0, 1.0, 1.0, 1.0, 1.0, 1.0, 1.0, 1.0, 1.0, 1.0, 1.0, 1.0, 1.0, 1.0, 1.0, 1.0, 1.0, 1.0, 1.0, 1.0, 1.0, 1.0, 1.0, 1.0, 1.0, 1.0, 1.0, 1.0, 1.0, 1.0, 1.0, 1.0, 1.0, 1.0, 1.0, 1.0, 1.0, 1.0, 1.0, 1.0, 1.0, 1.0, 1.0, 1.0, 1.0, 1.0, 1.0, 1.0, 1.0, 1.0, 1.0, 1.0, 1.0, 1.0, 1.0, 1.0, 1.0, 1.0, 1.0, 1.0, 1.0, 1.0, 1.0, 1.0, 1.0, 1.0, 1.0, 1.0, 1.0, 1.0, 1.0, 1.0, 1.0, 1.0, 1.0, 1.0, 1.0, 1.0, 1.0, 1.0, 1.0, 1.0, 1.0, 1.0, 1.0, 1.0, 1.0, 1.0, 1.0, 1.0, 1.0, 1.0, 1.0, 1.0, 1.0, 1.0, 1.0, 1.0, 1.0, 1.0, 1.0, 1.0, 1.0, 1.0, 1.0, 1.0, 1.0, 1.0, 1.0, 1.0, 1.0, 1.0, 1.0, 1.0, 1.0, 1.0, 1.0, 1.0, 1.0, 1.0, 1.0, 1.0, 1.0, 1.0, 1.0, 1.0, 1.0, 1.0, 1.0, 1.0, 1.0, 1.0, 1.0, 1.0, 1.0, 1.0, 1.0, 1.0, 1.0, 1.0, 1.0, 1.0, 1.0, 1.0, 1.0, 1.0, 1.0, 1.0, 1.0, 1.0, 1.0, 1.0, 1.0, 1.0, 1.0, 1.0, 1.0, 1.0, 1.0, 1.0, 1.0, 1.0, 1.0, 1.0, 1.0, 1.0, 1.0, 1.0, 1.0, 1.0, 1.0, 1.0, 1.0, 1.0, 1.0, 1.0, 1.0, 1.0, 1.0, 1.0, 1.0, 1.0, 1.0, 1.0, 1.0, 1.0, 1.0, 1.0, 1.0, 1.0, 1.0, 1.0, 1.0, 1.0, 1.0, 1.0, 1.0, 1.0, 1.0, 1.0, 1.0, 1.0, 1.0, 1.0, 1.0, 1.0, 1.0, 1.0, 1.0, 1.0, 1.0, 1.0, 1.0, 1.0, 1.0, 1.0, 1.0, 1.0, 1.0, 1.0, 1.0, 1.0, 1.0, 1.0, 1.0, 1.0, 1.0, 1.0, 1.0, 1.0, 1.0, 1.0, 1.0, 1.0, 1.0, 1.0, 1.0, 1.0, 1.0, 1.0, 1.0, 1.0, 1.0, 1.0, 1.0, 1.0, 1.0, 1.0, 1.0, 1.0, 1.0, 1.0, 1.0, 1.0, 1.0, 1.0, 1.0, 1.0, 1.0, 1.0, 1.0, 1.0, 1.0, 1.0, 1.0, 1.0, 1.0, 1.0, 1.0, 1.0, 1.0, 1.0, 1.0, 1.0, 1.0, 1.0, 1.0, 1.0, 1.0, 1.0, 1.0, 1.0, 1.0, 1.0, 1.0, 1.0, 1.0, 1.0, 1.0, 1.0, 1.0, 1.0, 1.0, 1.0, 1.0, 1.0, 1.0, 1.0, 1.0, 1.0, 1.0, 1.0, 1.0, 1.0, 1.0, 1.0, 1.0, 1.0, 1.0, 1.0, 1.0, 1.0, 1.0, 1.0, 1.0, 1.0, 1.0, 1.0, 1.0, 1.0, 1.0, 1.0, 1.0, 1.0, 1.0, 1.0, 1.0, 1.0, 1.0, 1.0, 1.0, 1.0, 1.0, 1.0, 1.0, 1.0, 1.0, 1.0, 1.0, 1.0, 1.0, 1.0, 1.0, 1.0, 1.0, 1.0, 1.0, 1.0, 1.0, 1.0, 1.0, 1.0, 1.0, 1.0, 1.0, 1.0, 1.0, 1.0, 1.0, 1.0, 1.0, 1.0, 1.0, 1.0, 1.0, 1.0, 1.0, 1.0, 1.0, 1.0, 1.0, 1.0, 1.0, 1.0, 1.0, 1.0, 1.0, 1.0, 1.0, 1.0, 1.0, 1.0, 1.0, 1.0, 1.0, 1.0, 1.0, 1.0, 1.0, 1.0, 1.0, 1.0, 1.0, 1.0, 1.0, 1.0, 1.0, 1.0, 1.0, 1.0, 1.0, 1.0, 1.0, 1.0, 1.0, 1.0, 1.0, 1.0, 1.0, 1.0, 1.0, 1.0, 1.0, 1.0, 1.0, 1.0, 1.0, 1.0, 1.0, 1.0, 1.0, 1.0, 1.0, 1.0, 1.0, 1.0, 1.0, 1.0, 1.0, 1.0, 1.0, 1.0, 1.0, 1.0, 1.0, 1.0, 1.0, 1.0, 1.0, 1.0, 1.0, 1.0, 1.0, 1.0, 1.0, 1.0, 1.0, 1.0, 1.0, 1.0, 1.0, 1.0, 1.0, 1.0, 1.0, 1.0, 1.0, 1.0, 1.0, 1.0, 1.0, 1.0, 1.0, 1.0, 1.0, 1.0, 1.0, 1.0, 1.0, 1.0, 1.0, 1.0, 1.0, 1.0, 1.0, 1.0, 1.0, 1.0, 1.0, 1.0, 1.0, 1.0, 1.0, 1.0, 1.0, 1.0, 1.0, 1.0, 1.0, 1.0, 1.0, 1.0, 1.0, 1.0, 1.0, 1.0, 1.0, 1.0, 1.0, 1.0, 1.0, 1.0, 1.0, 1.0, 1.0, 1.0, 1.0, 1.0, 1.0, 1.0, 1.0, 1.0, 1.0, 1.0, 1.0, 1.0, 1.0, 1.0, 1.0, 1.0, 1.0, 1.0, 1.0, 1.0, 1.0, 1.0, 1.0, 1.0, 1.0, 1.0, 1.0, 1.0, 1.0, 1.0, 1.0, 1.0, 1.0, 1.0, 1.0, 1.0, 1.0, 1.0, 1.0, 1.0, 1.0, 1.0, 1.0, 1.0, 1.0, 1.0, 1.0, 1.0, 1.0, 1.0, 1.0, 1.0, 1.0, 1.0, 1.0, 1.0, 1.0, 1.0, 1.0, 1.0, 1.0, 1.0, 1.0, 1.0, 1.0, 1.0, 1.0, 1.0, 1.0, 1.0, 1.0, 1.0, 1.0, 1.0, 1.0, 1.0, 1.0, 1.0, 1.0, 1.0, 1.0, 1.0, 1.0, 1.0, 1.0, 1.0, 1.0, 1.0, 1.0, 1.0, 1.0, 1.0, 1.0, 1.0, 1.0, 1.0, 1.0, 1.0, 1.0, 1.0, 1.0, 1.0, 1.0, 1.0, 1.0, 1.0, 1.0, 1.0, 1.0, 1.0, 1.0, 1.0, 1.0, 1.0, 1.0, 1.0, 1.0, 1.0, 1.0, 1.0, 1.0, 1.0, 1.0, 1.0, 1.0, 1.0, 1.0, 1.0, 1.0, 1.0, 1.0, 1.0, 1.0, 1.0, 1.0, 1.0, 1.0, 1.0, 1.0, 1.0, 1.0, 1.0, 1.0, 1.0, 1.0, 1.0, 1.0, 1.0, 1.0, 1.0, 1.0, 1.0, 1.0, 1.0, 1.0, 1.0, 1.0, 1.0, 1.0, 1.0, 1.0, 1.0, 1.0, 1.0, 1.0, 1.0, 1.0, 1.0, 1.0, 1.0, 1.0, 1.0, 1.0, 1.0, 1.0, 1.0, 1.0, 1.0, 1.0, 1.0, 1.0, 1.0, 1.0, 1.0, 1.0, 1.0, 1.0, 1.0, 1.0, 1.0, 1.0, 1.0, 1.0, 1.0, 1.0, 1.0, 1.0, 1.0, 1.0, 1.0, 1.0, 1.0, 1.0, 1.0, 1.0, 1.0, 1.0, 1.0, 1.0, 1.0, 1.0, 1.0, 1.0, 1.0, 1.0, 1.0, 1.0, 1.0, 1.0, 1.0, 1.0, 1.0, 1.0, 1.0, 1.0, 1.0, 1.0, 1.0, 1.0, 1.0, 1.0, 1.0, 1.0, 1.0, 1.0, 1.0, 1.0, 1.0, 1.0, 1.0, 1.0, 1.0, 1.0, 1.0, 1.0, 1.0, 1.0, 1.0, 1.0, 1.0, 1.0, 1.0, 1.0, 1.0, 1.0, 1.0, 1.0, 1.0, 1.0, 1.0, 1.0, 1.0, 1.0, 1.0, 1.0, 1.0, 1.0, 1.0, 1.0, 1.0, 1.0, 1.0, 1.0, 1.0, 1.0, 1.0, 1.0, 1.0, 1.0, 1.0, 1.0, 1.0, 1.0, 1.0, 1.0, 1.0, 1.0, 1.0, 1.0, 1.0, 1.0, 1.0, 1.0, 1.0, 1.0, 1.0, 1.0, 1.0, 1.0, 1.0, 1.0, 1.0, 1.0, 1.0, 1.0, 1.0, 1.0, 1.0, 1.0, 1.0, 1.0, 1.0, 1.0, 1.0, 1.0, 1.0, 1.0, 1.0, 1.0, 1.0, 1.0, 1.0, 1.0, 1.0, 1.0, 1.0, 1.0, 1.0, 1.0, 1.0, 1.0, 1.0, 1.0, 1.0, 1.0, 1.0, 1.0, 1.0, 1.0, 1.0, 1.0, 1.0, 1.0, 1.0, 1.0, 1.0, 1.0, 1.0, 1.0, 1.0, 1.0, 1.0, 1.0, 1.0, 1.0, 1.0, 1.0, 1.0, 1.0, 1.0, 1.0, 1.0, 1.0, 1.0, 1.0, 1.0, 1.0, 1.0, 1.0, 1.0, 1.0, 1.0, 1.0, 1.0, 1.0, 1.0, 1.0, 1.0, 1.0, 1.0, 1.0, 1.0, 1.0, 1.0, 1.0, 1.0, 1.0, 1.0, 1.0, 1.0, 1.0, 1.0, 1.0, 1.0, 1.0, 1.0, 1.0, 1.0, 1.0, 1.0, 1.0, 1.0, 1.0, 1.0, 1.0, 1.0, 1.0, 1.0, 1.0, 1.0, 1.0, 1.0, 1.0, 1.0, 1.0, 1.0, 1.0, 1.0, 1.0, 1.0, 1.0, 1.0, 1.0, 1.0, 1.0, 1.0, 1.0, 1.0, 1.0, 1.0, 1.0, 1.0, 1.0, 1.0, 1.0, 1.0, 1.0, 1.0, 1.0, 1.0, 1.0, 1.0, 1.0, 1.0, 1.0, 1.0, 1.0, 1.0, 1.0, 1.0, 1.0, 1.0, 1.0, 1.0, 1.0, 1.0, 1.0, 1.0, 1.0, 1.0, 1.0, 1.0, 1.0, 1.0, 1.0, 1.0, 1.0, 1.0, 1.0, 1.0, 1.0, 1.0, 1.0, 1.0, 1.0, 1.0, 1.0, 1.0, 1.0, 1.0, 1.0, 1.0, 1.0, 1.0, 1.0, 1.0, 1.0, 1.0, 1.0, 1.0, 1.0, 1.0, 1.0, 1.0, 1.0, 1.0, 1.0, 1.0, 1.0, 1.0, 1.0, 1.0, 1.0, 1.0, 1.0, 1.0, 1.0, 1.0, 1.0, 1.0, 1.0, 1.0, 1.0, 1.0, 1.0, 1.0, 1.0, 1.0, 1.0, 1.0, 1.0, 1.0, 1.0, 1.0, 1.0, 1.0, 1.0, 1.0, 1.0, 1.0, 1.0, 1.0, 1.0, 1.0, 1.0, 1.0, 1.0, 1.0, 1.0, 1.0, 1.0, 1.0, 1.0, 1.0, 1.0, 1.0, 1.0, 1.0, 1.0, 1.0, 1.0, 1.0, 1.0, 1.0, 1.0, 1.0, 1.0, 1.0, 1.0, 1.0, 1.0, 1.0, 1.0, 1.0, 1.0, 1.0, 1.0, 1.0, 1.0, 1.0, 1.0, 1.0, 1.0, 1.0, 1.0, 1.0, 1.0, 1.0, 1.0, 1.0, 1.0, 1.0, 1.0, 1.0, 1.0, 1.0, 1.0, 1.0, 1.0, 1.0, 1.0, 1.0, 1.0, 1.0, 1.0, 1.0, 1.0, 1.0, 1.0, 1.0, 1.0, 1.0, 1.0, 1.0, 1.0, 1.0, 1.0, 1.0, 1.0, 1.0, 1.0, 1.0, 1.0, 1.0, 1.0, 1.0, 1.0, 1.0, 1.0, 1.0, 1.0, 1.0, 1.0, 1.0, 1.0, 1.0, 1.0, 1.0, 1.0, 1.0, 1.0, 1.0, 1.0, 1.0, 1.0, 1.0, 1.0, 1.0, 1.0, 1.0, 1.0, 1.0, 1.0, 1.0, 1.0, 1.0, 1.0, 1.0, 1.0, 1.0, 1.0, 1.0, 1.0, 1.0, 1.0, 1.0, 1.0, 1.0, 1.0, 1.0, 1.0, 1.0, 1.0, 1.0, 1.0, 1.0, 1.0, 1.0, 1.0, 1.0, 1.0, 1.0, 1.0, 1.0, 1.0, 1.0, 1.0, 1.0, 1.0, 1.0, 1.0, 1.0, 1.0, 1.0, 1.0, 1.0, 1.0, 1.0, 1.0, 1.0, 1.0, 1.0, 1.0, 1.0, 1.0, 1.0, 1.0, 1.0, 1.0, 1.0, 1.0, 1.0, 1.0, 1.0, 1.0, 1.0, 1.0, 1.0, 1.0, 1.0, 1.0, 1.0, 1.0, 1.0, 1.0, 1.0, 1.0, 1.0, 1.0, 1.0, 1.0, 1.0, 1.0, 1.0, 1.0, 1.0, 1.0, 1.0, 1.0, 1.0, 1.0, 1.0, 1.0, 1.0, 1.0, 1.0, 1.0, 1.0, 1.0, 1.0, 1.0, 1.0, 1.0, 1.0, 1.0, 1.0, 1.0, 1.0, 1.0, 1.0, 1.0, 1.0, 1.0, 1.0, 1.0, 1.0, 1.0, 1.0, 1.0, 1.0, 1.0, 1.0, 1.0, 1.0, 1.0, 1.0, 1.0, 1.0, 1.0, 1.0, 1.0, 1.0, 1.0, 1.0, 1.0, 1.0, 1.0, 1.0, 1.0, 1.0, 1.0, 1.0, 1.0, 1.0, 1.0, 1.0, 1.0, 1.0, 1.0, 1.0, 1.0, 1.0, 1.0, 1.0, 1.0, 1.0, 1.0, 1.0, 1.0, 1.0, 1.0, 1.0, 1.0, 1.0, 1.0, 1.0, 1.0, 1.0, 1.0, 1.0, 1.0, 1.0, 1.0, 1.0, 1.0, 1.0, 1.0, 1.0, 1.0, 1.0, 1.0, 1.0, 1.0, 1.0, 1.0, 1.0, 1.0, 1.0, 1.0, 1.0, 1.0, 1.0, 1.0, 1.0, 1.0, 1.0, 1.0, 1.0, 1.0, 1.0, 1.0, 1.0, 1.0, 1.0, 1.0, 1.0, 1.0, 1.0, 1.0, 1.0, 1.0, 1.0, 1.0, 1.0, 1.0, 1.0, 1.0, 1.0, 1.0, 1.0, 1.0, 1.0, 1.0, 1.0, 1.0, 1.0, 1.0, 1.0, 1.0, 1.0, 1.0, 1.0, 1.0, 1.0, 1.0, 1.0, 1.0, 1.0, 1.0, 1.0, 1.0, 1.0, 1.0, 1.0, 1.0, 1.0, 1.0, 1.0, 1.0, 1.0, 1.0, 1.0, 1.0, 1.0, 1.0, 1.0, 1.0, 1.0, 1.0, 1.0, 1.0, 1.0, 1.0, 1.0, 1.0, 1.0, 1.0, 1.0, 1.0, 1.0, 1.0, 1.0, 1.0, 1.0, 1.0, 1.0, 1.0, 1.0, 1.0, 1.0, 1.0, 1.0, 1.0, 1.0, 1.0, 1.0, 1.0, 1.0, 1.0, 1.0, 1.0, 1.0, 1.0, 1.0, 1.0, 1.0, 1.0, 1.0, 1.0, 1.0, 1.0, 1.0, 1.0, 1.0, 1.0, 1.0, 1.0, 1.0, 1.0, 1.0, 1.0, 1.0, 1.0, 1.0, 1.0, 1.0, 1.0, 1.0, 1.0, 1.0, 1.0, 1.0, 1.0, 1.0, 1.0, 1.0, 1.0, 1.0, 1.0, 1.0, 1.0, 1.0, 1.0, 1.0, 1.0, 1.0, 1.0, 1.0, 1.0, 1.0, 1.0, 1.0, 1.0, 1.0, 1.0, 1.0, 1.0, 1.0, 1.0, 1.0, 1.0, 1.0, 1.0, 1.0, 1.0, 1.0, 1.0, 1.0, 1.0, 1.0, 1.0, 1.0, 1.0, 1.0, 1.0, 1.0, 1.0, 1.0, 1.0, 1.0, 1.0, 1.0, 1.0, 1.0, 1.0, 1.0, 1.0, 1.0, 1.0, 1.0, 1.0, 1.0, 1.0, 1.0, 1.0, 1.0, 1.0, 1.0, 1.0, 1.0, 1.0, 1.0, 1.0, 1.0, 1.0, 1.0, 1.0, 1.0, 1.0, 1.0, 1.0, 1.0, 1.0, 1.0, 1.0, 1.0, 1.0, 1.0, 1.0, 1.0, 1.0, 1.0, 1.0, 1.0, 1.0, 1.0, 1.0, 1.0, 1.0, 1.0, 1.0, 1.0, 1.0, 1.0, 1.0, 1.0, 1.0, 1.0, 1.0, 1.0, 1.0, 1.0, 1.0, 1.0, 1.0, 1.0, 1.0, 1.0, 1.0, 1.0, 1.0, 1.0, 1.0, 1.0, 1.0, 1.0, 1.0, 1.0, 1.0, 1.0, 1.0, 1.0, 1.0, 1.0, 1.0, 1.0, 1.0, 1.0, 1.0, 1.0, 1.0, 1.0, 1.0, 1.0, 1.0, 1.0, 1.0, 1.0, 1.0, 1.0, 1.0, 1.0, 1.0, 1.0, 1.0, 1.0, 1.0, 1.0, 1.0, 1.0, 1.0, 1.0, 1.0, 1.0, 1.0, 1.0, 1.0, 1.0, 1.0, 1.0, 1.0, 1.0, 1.0, 1.0, 1.0, 1.0, 1.0, 1.0, 1.0, 1.0, 1.0, 1.0, 1.0, 1.0, 1.0, 1.0, 1.0, 1.0, 1.0, 1.0, 1.0, 1.0, 1.0, 1.0, 1.0, 1.0, 1.0, 1.0, 1.0, 1.0, 1.0, 1.0, 1.0, 1.0, 1.0, 1.0, 1.0, 1.0, 1.0, 1.0, 1.0, 1.0, 1.0, 1.0, 1.0, 1.0, 1.0, 1.0, 1.0, 1.0, 1.0, 1.0, 1.0, 1.0, 1.0, 1.0, 1.0, 1.0, 1.0, 1.0, 1.0, 1.0, 1.0, 1.0, 1.0, 1.0, 1.0, 1.0, 1.0, 1.0, 1.0, 1.0, 1.0, 1.0, 1.0, 1.0, 1.0, 1.0, 1.0, 1.0, 1.0, 1.0, 1.0, 1.0, 1.0, 1.0, 1.0, 1.0, 1.0, 1.0, 1.0, 1.0, 1.0, 1.0, 1.0, 1.0, 1.0, 1.0, 1.0, 1.0, 1.0, 1.0, 1.0, 1.0, 1.0, 1.0, 1.0, 1.0, 1.0, 1.0, 1.0, 1.0, 1.0, 1.0, 1.0, 1.0, 1.0, 1.0, 1.0, 1.0, 1.0, 1.0, 1.0, 1.0, 1.0, 1.0, 1.0, 1.0, 1.0, 1.0, 1.0, 1.0, 1.0, 1.0, 1.0, 1.0, 1.0, 1.0, 1.0, 1.0, 1.0, 1.0, 1.0, 1.0, 1.0, 1.0, 1.0, 1.0, 1.0, 1.0, 1.0, 1.0, 1.0, 1.0, 1.0, 1.0, 1.0, 1.0, 1.0, 1.0, 1.0, 1.0, 1.0, 1.0, 1.0, 1.0, 1.0, 1.0, 1.0, 1.0, 1.0, 1.0, 1.0, 1.0, 1.0, 1.0, 1.0, 1.0, 1.0, 1.0, 1.0, 1.0, 1.0, 1.0, 1.0, 1.0, 1.0, 1.0, 1.0, 1.0, 1.0, 1.0, 1.0, 1.0, 1.0, 1.0, 1.0, 1.0, 1.0, 1.0, 1.0, 1.0, 1.0, 1.0, 1.0, 1.0, 1.0, 1.0, 1.0, 1.0, 1.0, 1.0, 1.0, 1.0, 1.0, 1.0, 1.0, 1.0, 1.0, 1.0, 1.0, 1.0, 1.0, 1.0, 1.0, 1.0, 1.0, 1.0, 1.0, 1.0, 1.0, 1.0, 1.0, 1.0, 1.0, 1.0, 1.0, 1.0, 1.0, 1.0, 1.0, 1.0, 1.0, 1.0, 1.0, 1.0, 1.0, 1.0, 1.0, 1.0, 1.0, 1.0, 1.0, 1.0, 1.0, 1.0, 1.0, 1.0, 1.0, 1.0, 1.0, 1.0, 1.0, 1.0, 1.0, 1.0, 1.0, 1.0, 1.0, 1.0, 1.0, 1.0, 1.0, 1.0, 1.0, 1.0, 1.0, 1.0, 1.0, 1.0, 1.0, 1.0, 1.0, 1.0, 1.0, 1.0, 1.0, 1.0, 1.0, 1.0, 1.0, 1.0, 1.0, 1.0, 1.0, 1.0, 1.0, 1.0, 1.0, 1.0, 1.0, 1.0, 1.0, 1.0, 1.0, 1.0, 1.0, 1.0, 1.0, 1.0, 1.0, 1.0, 1.0, 1.0, 1.0, 1.0, 1.0, 1.0, 1.0, 1.0, 1.0, 1.0, 1.0, 1.0, 1.0, 1.0, 1.0, 1.0, 1.0, 1.0, 1.0, 1.0, 1.0, 1.0, 1.0, 1.0, 1.0, 1.0, 1.0, 1.0, 1.0, 1.0, 1.0, 1.0, 1.0, 1.0, 1.0, 1.0, 1.0, 1.0, 1.0, 1.0, 1.0, 1.0, 1.0, 1.0, 1.0, 1.0, 1.0, 1.0, 1.0, 1.0, 1.0, 1.0, 1.0, 1.0, 1.0, 1.0, 1.0, 1.0, 1.0, 1.0, 1.0, 1.0, 1.0, 1.0, 1.0, 1.0, 1.0, 1.0, 1.0, 1.0, 1.0, 1.0, 1.0, 1.0, 1.0, 1.0, 1.0, 1.0, 1.0, 1.0, 1.0, 1.0, 1.0, 1.0, 1.0, 1.0, 1.0, 1.0, 1.0, 1.0, 1.0, 1.0, 1.0, 1.0, 1.0, 1.0, 1.0, 1.0, 1.0, 1.0, 1.0, 1.0, 1.0, 1.0, 1.0, 1.0, 1.0, 1.0, 1.0, 1.0, 1.0, 1.0, 1.0, 1.0, 1.0, 1.0, 1.0, 1.0, 1.0, 1.0, 1.0, 1.0, 1.0, 1.0, 1.0, 1.0, 1.0, 1.0, 1.0, 1.0, 1.0, 1.0, 1.0, 1.0, 1.0, 1.0, 1.0, 1.0, 1.0, 1.0, 1.0, 1.0, 1.0, 1.0, 1.0, 1.0, 1.0, 1.0, 1.0, 1.0, 1.0, 1.0, 1.0, 1.0, 1.0, 1.0, 1.0, 1.0, 1.0, 1.0, 1.0, 1.0, 1.0, 1.0, 1.0, 1.0, 1.0, 1.0, 1.0, 1.0, 1.0, 1.0, 1.0, 1.0, 1.0, 1.0, 1.0, 1.0, 1.0, 1.0, 1.0, 1.0, 1.0, 1.0, 1.0, 1.0, 1.0, 1.0, 1.0, 1.0, 1.0, 1.0, 1.0, 1.0, 1.0, 1.0, 1.0, 1.0, 1.0, 1.0, 1.0, 1.0, 1.0, 1.0, 1.0, 1.0, 1.0, 1.0, 1.0, 1.0, 1.0, 1.0, 1.0, 1.0, 1.0, 1.0, 1.0, 1.0, 1.0, 1.0, 1.0, 1.0, 1.0, 1.0, 1.0, 1.0, 1.0, 1.0, 1.0, 1.0, 1.0, 1.0, 1.0, 1.0, 1.0, 1.0, 1.0, 1.0, 1.0, 1.0, 1.0, 1.0, 1.0, 1.0, 1.0, 1.0, 1.0, 1.0, 1.0, 1.0, 1.0, 1.0, 1.0, 1.0, 1.0, 1.0, 1.0, 1.0, 1.0, 1.0, 1.0, 1.0, 1.0, 1.0, 1.0, 1.0, 1.0, 1.0, 1.0, 1.0, 1.0, 1.0, 1.0, 1.0, 1.0, 1.0, 1.0, 1.0, 1.0, 1.0, 1.0, 1.0, 1.0, 1.0, 1.0, 1.0, 1.0, 1.0, 1.0, 1.0, 1.0, 1.0, 1.0, 1.0, 1.0, 1.0, 1.0, 1.0, 1.0, 1.0, 1.0, 1.0, 1.0, 1.0, 1.0, 1.0, 1.0, 1.0, 1.0, 1.0, 1.0, 1.0, 1.0, 1.0, 1.0, 1.0, 1.0, 1.0, 1.0, 1.0, 1.0, 1.0, 1.0, 1.0, 1.0, 1.0, 1.0, 1.0, 1.0, 1.0, 1.0, 1.0, 1.0, 1.0, 1.0, 1.0, 1.0, 1.0, 1.0, 1.0, 1.0, 1.0, 1.0, 1.0, 1.0, 1.0, 1.0, 1.0, 1.0, 1.0, 1.0, 1.0, 1.0, 1.0, 1.0, 1.0, 1.0, 1.0, 1.0, 1.0, 1.0, 1.0, 1.0, 1.0, 1.0, 1.0, 1.0, 1.0, 1.0, 1.0, 1.0, 1.0, 1.0, 1.0, 1.0, 1.0, 1.0, 1.0, 1.0, 1.0, 1.0, 1.0, 1.0, 1.0, 1.0, 1.0, 1.0, 1.0, 1.0, 1.0, 1.0, 1.0, 1.0, 1.0, 1.0, 1.0, 1.0, 1.0, 1.0, 1.0, 1.0, 1.0, 1.0, 1.0, 1.0, 1.0, 1.0, 1.0, 1.0, 1.0, 1.0, 1.0, 1.0, 1.0, 1.0, 1.0, 1.0, 1.0, 1.0, 1.0, 1.0, 1.0, 1.0, 1.0, 1.0, 1.0, 1.0, 1.0, 1.0, 1.0, 1.0, 1.0, 1.0, 1.0, 1.0, 1.0, 1.0, 1.0, 1.0, 1.0, 1.0, 1.0, 1.0, 1.0, 1.0, 1.0, 1.0, 1.0, 1.0, 1.0, 1.0, 1.0, 1.0, 1.0, 1.0, 1.0, 1.0, 1.0, 1.0, 1.0, 1.0, 1.0, 1.0, 1.0, 1.0, 1.0, 1.0, 1.0, 1.0, 1.0, 1.0, 1.0, 1.0, 1.0, 1.0, 1.0, 1.0, 1.0, 1.0, 1.0, 1.0, 1.0, 1.0, 1.0, 1.0, 1.0, 1.0, 1.0, 1.0, 1.0, 1.0, 1.0, 1.0, 1.0, 1.0, 1.0, 1.0, 1.0, 1.0, 1.0, 1.0, 1.0, 1.0, 1.0, 1.0, 1.0, 1.0, 1.0, 1.0, 1.0, 1.0, 1.0, 1.0, 1.0, 1.0, 1.0, 1.0, 1.0, 1.0, 1.0, 1.0, 1.0, 1.0, 1.0, 1.0, 1.0, 1.0, 1.0, 1.0, 1.0, 1.0, 1.0, 1.0, 1.0, 1.0, 1.0, 1.0, 1.0, 1.0, 1.0, 1.0, 1.0, 1.0, 1.0, 1.0, 1.0, 1.0, 1.0, 1.0, 1.0, 1.0, 1.0, 1.0, 1.0, 1.0, 1.0, 1.0, 1.0, 1.0, 1.0, 1.0, 1.0, 1.0, 1.0, 1.0, 1.0, 1.0, 1.0, 1.0, 1.0, 1.0, 1.0, 1.0, 1.0, 1.0, 1.0, 1.0, 1.0, 1.0, 1.0, 1.0, 1.0, 1.0, 1.0, 1.0, 1.0, 1.0, 1.0, 1.0, 1.0, 1.0, 1.0, 1.0, 1.0, 1.0, 1.0, 1.0, 1.0, 1.0, 1.0, 1.0, 1.0, 1.0, 1.0, 1.0, 1.0, 1.0, 1.0, 1.0, 1.0, 1.0, 1.0, 1.0, 1.0, 1.0, 1.0, 1.0, 1.0, 1.0, 1.0, 1.0, 1.0, 1.0, 1.0, 1.0, 1.0, 1.0, 1.0, 1.0, 1.0, 1.0, 1.0, 1.0, 1.0, 1.0, 1.0, 1.0, 1.0, 1.0, 1.0, 1.0, 1.0, 1.0, 1.0, 1.0, 1.0, 1.0, 1.0, 1.0, 1.0, 1.0, 1.0, 1.0, 1.0, 1.0, 1.0, 1.0, 1.0, 1.0, 1.0, 1.0, 1.0, 1.0, 1.0, 1.0, 1.0, 1.0, 1.0, 1.0, 1.0, 1.0, 1.0, 1.0, 1.0, 1.0, 1.0, 1.0, 1.0, 1.0, 1.0, 1.0, 1.0, 1.0, 1.0, 1.0, 1.0, 1.0, 1.0, 1.0, 1.0, 1.0, 1.0, 1.0, 1.0, 1.0, 1.0, 1.0, 1.0, 1.0, 1.0, 1.0, 1.0, 1.0, 1.0, 1.0, 1.0, 1.0, 1.0, 1.0, 1.0, 1.0, 1.0, 1.0, 1.0, 1.0, 1.0, 1.0, 1.0, 1.0, 1.0, 1.0, 1.0, 1.0, 1.0, 1.0, 1.0, 1.0, 1.0, 1.0, 1.0, 1.0, 1.0, 1.0, 1.0, 1.0, 1.0, 1.0, 1.0, 1.0, 1.0, 1.0, 1.0, 1.0, 1.0, 1.0, 1.0, 1.0, 1.0, 1.0, 1.0, 1.0, 1.0, 1.0, 1.0, 1.0, 1.0, 1.0, 1.0, 1.0, 1.0, 1.0, 1.0, 1.0, 1.0, 1.0, 1.0, 1.0, 1.0, 1.0, 1.0, 1.0, 1.0, 1.0, 1.0, 1.0, 1.0, 1.0, 1.0, 1.0, 1.0, 1.0, 1.0, 1.0, 1.0, 1.0, 1.0, 1.0, 1.0, 1.0, 1.0, 1.0, 1.0, 1.0, 1.0, 1.0, 1.0, 1.0, 1.0, 1.0, 1.0, 1.0, 1.0, 1.0, 1.0, 1.0, 1.0, 1.0, 1.0, 1.0, 1.0, 1.0, 1.0, 1.0, 1.0, 1.0, 1.0, 1.0, 1.0, 1.0, 1.0, 1.0, 1.0, 1.0, 1.0, 1.0, 1.0, 1.0, 1.0, 1.0, 1.0, 1.0, 1.0, 1.0, 1.0, 1.0, 1.0, 1.0, 1.0, 1.0, 1.0, 1.0, 1.0, 1.0, 1.0, 1.0, 1.0, 1.0, 1.0, 1.0, 1.0, 1.0, 1.0, 1.0, 1.0, 1.0, 1.0, 1.0, 1.0, 1.0, 1.0, 1.0, 1.0, 1.0, 1.0, 1.0, 1.0, 1.0, 1.0, 1.0, 1.0, 1.0, 1.0, 1.0, 1.0, 1.0, 1.0, 1.0, 1.0, 1.0, 1.0, 1.0, 1.0, 1.0, 1.0, 1.0, 1.0, 1.0, 1.0, 1.0, 1.0, 1.0, 1.0, 1.0, 1.0, 1.0, 1.0, 1.0, 1.0, 1.0, 1.0, 1.0, 1.0, 1.0, 1.0, 1.0, 1.0, 1.0, 1.0, 1.0, 1.0, 1.0, 1.0, 1.0, 1.0, 1.0, 1.0, 1.0, 1.0, 1.0, 1.0, 1.0, 1.0, 1.0, 1.0, 1.0, 1.0, 1.0, 1.0, 1.0, 1.0, 1.0, 1.0, 1.0, 1.0, 1.0, 1.0, 1.0, 1.0, 1.0, 1.0, 1.0, 1.0, 1.0, 1.0, 1.0, 1.0, 1.0, 1.0, 1.0, 1.0, 1.0, 1.0, 1.0, 1.0, 1.0, 1.0, 1.0, 1.0, 1.0, 1.0, 1.0, 1.0, 1.0, 1.0, 1.0, 1.0, 1.0, 1.0, 1.0, 1.0, 1.0, 1.0, 1.0, 1.0, 1.0, 1.0, 1.0, 1.0, 1.0, 1.0, 1.0, 1.0, 1.0, 1.0, 1.0, 1.0, 1.0, 1.0, 1.0, 1.0, 1.0, 1.0, 1.0, 1.0, 1.0, 1.0, 1.0, 1.0, 1.0, 1.0, 1.0, 1.0, 1.0, 1.0, 1.0, 1.0, 1.0, 1.0, 1.0, 1.0, 1.0, 1.0, 1.0, 1.0, 1.0, 1.0, 1.0, 1.0, 1.0, 1.0, 1.0, 1.0, 1.0, 1.0, 1.0, 1.0, 1.0, 1.0, 1.0, 1.0, 1.0, 1.0, 1.0, 1.0, 1.0, 1.0, 1.0, 1.0, 1.0, 1.0, 1.0, 1.0, 1.0, 1.0, 1.0, 1.0, 1.0, 1.0, 1.0, 1.0, 1.0, 1.0, 1.0, 1.0, 1.0, 1.0, 1.0, 1.0, 1.0, 1.0, 1.0, 1.0, 1.0, 1.0, 1.0, 1.0, 1.0, 1.0, 1.0, 1.0, 1.0, 1.0, 1.0, 1.0, 1.0, 1.0, 1.0, 1.0, 1.0, 1.0, 1.0, 1.0, 1.0, 1.0, 1.0, 1.0, 1.0, 1.0, 1.0, 1.0, 1.0, 1.0, 1.0, 1.0, 1.0, 1.0, 1.0, 1.0, 1.0, 1.0, 1.0, 1.0, 1.0, 1.0, 1.0, 1.0, 1.0, 1.0, 1.0, 1.0, 1.0, 1.0, 1.0, 1.0, 1.0, 1.0, 1.0, 1.0, 1.0, 1.0, 1.0, 1.0, 1.0, 1.0, 1.0, 1.0, 1.0, 1.0, 1.0, 1.0, 1.0, 1.0, 1.0, 1.0, 1.0, 1.0, 1.0, 1.0, 1.0, 1.0, 1.0, 1.0, 1.0, 1.0, 1.0, 1.0, 1.0, 1.0, 1.0, 1.0, 1.0, 1.0, 1.0, 1.0, 1.0, 1.0, 1.0, 1.0, 1.0, 1.0, 1.0, 1.0, 1.0, 1.0, 1.0, 1.0, 1.0, 1.0, 1.0, 1.0, 1.0, 1.0, 1.0, 1.0, 1.0, 1.0, 1.0, 1.0, 1.0, 1.0, 1.0, 1.0, 1.0, 1.0, 1.0, 1.0, 1.0, 1.0, 1.0, 1.0, 1.0, 1.0, 1.0, 1.0, 1.0, 1.0, 1.0, 1.0, 1.0, 1.0, 1.0, 1.0, 1.0, 1.0, 1.0, 1.0, 1.0, 1.0, 1.0, 1.0, 1.0, 1.0, 1.0, 1.0, 1.0, 1.0, 1.0, 1.0, 1.0, 1.0, 1.0, 1.0, 1.0, 1.0, 1.0, 1.0, 1.0, 1.0, 1.0, 1.0, 1.0, 1.0, 1.0, 1.0, 1.0, 1.0, 1.0, 1.0, 1.0, 1.0, 1.0, 1.0, 1.0, 1.0, 1.0, 1.0, 1.0, 1.0, 1.0, 1.0, 1.0, 1.0, 1.0, 1.0, 1.0, 1.0, 1.0, 1.0, 1.0, 1.0, 1.0, 1.0, 1.0, 1.0, 1.0, 1.0, 1.0, 1.0, 1.0, 1.0, 1.0, 1.0, 1.0, 1.0, 1.0, 1.0, 1.0, 1.0, 1.0, 1.0, 1.0, 1.0, 1.0, 1.0, 1.0, 1.0, 1.0, 1.0, 1.0, 1.0, 1.0, 1.0, 1.0, 1.0, 1.0, 1.0, 1.0, 1.0, 1.0, 1.0, 1.0, 1.0, 1.0, 1.0, 1.0, 1.0, 1.0, 1.0, 1.0])
me_cube_001.materials.append(mat_m1)
me_cube_001.use_remesh_preserve_volume = False
me_cube_001.use_remesh_preserve_attributes = False
me_cube_001.use_mirror_vertex_groups = False
me_cube_001.update()
arm_armature = bpy.data.armatures.new('Armature')  # bones are not reproduced

# ---- objects
ob_armature = bpy.data.objects.new('Armature', arm_armature)
ob_cube_001 = bpy.data.objects.new('Cube.001', me_cube_001)

# ---- transforms, parenting, visibility, modifiers, constraints
ob_armature.location = (0.0, 0.0, 0.0)
ob_armature.show_in_front = True
ob_armature.lineart.crease_threshold = 0.0
ob_cube_001.parent = ob_armature
ob_cube_001.location = (0.0, 0.0, 0.0)
ob_cube_001.lineart.crease_threshold = 0.0
_vg = ob_cube_001.vertex_groups.new(name='Bone.000')
for _i, _w in zip([120, 128, 130, 132, 133, 134, 136, 139, 140, 141, 142, 155, 156, 158, 159, 160, 162, 163, 164, 165, 166, 167, 168, 169, 170, 179, 185, 186, 187, 188, 243, 248, 252, 256], [0.3039, 0.3697, 0.2672, 0.2201, 0.7501, 1.0, 0.4017, 0.7164, 1.0, 0.3231, 0.6202, 0.7317, 1.0, 0.286, 0.7102, 1.0, 0.1942, 0.802, 1.0, 0.4051, 0.7947, 0.2661, 1.0, 1.0, 1.0, 0.1902, 0.6523, 1.0, 1.0, 0.7908, 0.2687, 0.1773, 0.1973, 0.2108]): _vg.add([_i], _w, 'REPLACE')
_vg = ob_cube_001.vertex_groups.new(name='Bone.001')
for _i, _w in zip([123, 125, 133, 135, 139, 141, 143, 145, 147, 148, 149, 150, 151, 153, 155, 157, 159, 161, 163, 165, 166, 167, 171, 173, 175, 177, 181, 182, 184, 185, 188, 189, 191, 203, 238, 239, 241], [1.0, 1.0, 0.2499, 1.0, 0.2836, 0.6769, 1.0, 1.0, 0.7874, 0.2483, 1.0, 0.3944, 0.7914, 0.7883, 0.2683, 1.0, 0.2898, 1.0, 0.198, 0.5949, 0.2053, 0.7339, 1.0, 1.0, 1.0, 1.0, 0.4465, 0.7007, 0.3442, 0.3477, 0.2092, 0.3731, 0.1718, 0.2308, 0.1951, 0.3658, 0.2897]): _vg.add([_i], _w, 'REPLACE')
_vg = ob_cube_001.vertex_groups.new(name='Bone.002')
for _i, _w in zip([189, 191, 193, 195, 197, 199, 201, 203, 205, 207, 209, 211], [0.3591, 0.6357, 1.0, 0.6823, 0.5938, 0.8128, 0.6294, 0.4278, 0.3601, 0.2158, 0.4667, 0.21]): _vg.add([_i], _w, 'REPLACE')
_vg = ob_cube_001.vertex_groups.new(name='Bone.003')
for _i, _w in zip([189, 191, 195, 197, 199, 201, 203, 205, 207, 209, 211, 213, 215, 217, 219, 221, 223, 225, 227, 229, 231, 233, 235], [0.2678, 0.1926, 0.3177, 0.4062, 0.1872, 0.3706, 0.3414, 0.6399, 0.7842, 0.5333, 0.79, 1.0, 1.0, 1.0, 1.0, 1.0, 1.0, 1.0, 1.0, 1.0, 1.0, 1.0, 1.0]): _vg.add([_i], _w, 'REPLACE')
_vg = ob_cube_001.vertex_groups.new(name='Bone.004')
for _i, _w in zip([124, 126, 136, 142, 144, 146, 148, 150, 154, 158, 162, 172, 174, 176, 178, 181, 190, 204], [1.0, 0.759, 0.5983, 0.3798, 0.8232, 0.7923, 0.3818, 0.2939, 0.2182, 0.714, 0.8058, 1.0, 1.0, 1.0, 1.0, 0.1907, 0.3821, 0.2399]): _vg.add([_i], _w, 'REPLACE')
_vg = ob_cube_001.vertex_groups.new(name='Bone.005')
for _i, _w in zip([190, 192, 194, 196, 198, 200, 202, 204, 206, 208, 210, 212], [0.6179, 1.0, 1.0, 1.0, 1.0, 1.0, 1.0, 0.7601, 0.7501, 1.0, 0.8155, 1.0]): _vg.add([_i], _w, 'REPLACE')
_vg = ob_cube_001.vertex_groups.new(name='Bone.006')
for _i, _w in zip([206, 210, 214, 216, 218, 220, 222, 224, 226, 228, 230, 232, 234], [0.2499, 0.1845, 1.0, 1.0, 1.0, 1.0, 1.0, 1.0, 1.0, 1.0, 0.7443, 0.606, 0.5963]): _vg.add([_i], _w, 'REPLACE')
_vg = ob_cube_001.vertex_groups.new(name='Bone.007')
for _i, _w in zip([0, 1, 2, 3, 4, 5, 6, 7, 8, 9, 10, 11, 12, 13, 14, 15, 16, 17, 18, 19, 20, 21, 22, 23, 24, 25, 26, 27, 28, 230, 232, 234, 236], [1.0, 1.0, 1.0, 1.0, 1.0, 1.0, 1.0, 1.0, 1.0, 1.0, 1.0, 1.0, 1.0, 1.0, 1.0, 1.0, 1.0, 1.0, 1.0, 1.0, 1.0, 1.0, 1.0, 1.0, 1.0, 1.0, 1.0, 1.0, 1.0, 0.2557, 0.394, 0.4037, 1.0]): _vg.add([_i], _w, 'REPLACE')
_vg = ob_cube_001.vertex_groups.new(name='Bone.008')
for _i, _w in zip([126, 144, 146, 147, 148, 150, 152, 154, 181, 182, 183, 184, 238, 240], [0.241, 0.1768, 0.2077, 0.2126, 0.3699, 0.3117, 1.0, 0.5708, 0.3628, 0.2993, 1.0, 0.4436, 0.2041, 0.2477]): _vg.add([_i], _w, 'REPLACE')
_vg = ob_cube_001.vertex_groups.new(name='Bone.009')
for _i, _w in zip([29, 30, 31, 32, 33, 34, 35, 36, 37, 38, 39, 40, 41, 42, 43, 44, 45, 46, 47, 48, 49, 50, 51, 52, 53, 54, 55, 56, 57, 58, 59, 60, 61, 62, 63, 64, 65, 66, 67, 68, 69, 70, 71, 72, 73, 74, 75, 76, 77, 78, 79, 80, 81, 82, 83, 84, 85, 86, 87, 88, 89, 90, 91, 92, 93, 94, 95, 96, 97, 98, 99, 100, 101, 102, 103, 104, 105, 106, 107, 108, 109, 110, 111, 112, 113, 114, 115, 116, 117, 118, 151, 153, 154, 184, 237, 238, 239, 240, 241, 242, 305, 306, 307, 308, 309], [1.0, 1.0, 1.0, 1.0, 1.0, 1.0, 1.0, 1.0, 1.0, 1.0, 1.0, 1.0, 1.0, 1.0, 1.0, 1.0, 1.0, 1.0, 1.0, 1.0, 1.0, 1.0, 1.0, 1.0, 1.0, 1.0, 1.0, 1.0, 1.0, 1.0, 1.0, 1.0, 1.0, 1.0, 1.0, 1.0, 1.0, 1.0, 1.0, 1.0, 1.0, 1.0, 1.0, 1.0, 1.0, 1.0, 1.0, 1.0, 1.0, 1.0, 1.0, 1.0, 1.0, 1.0, 1.0, 1.0, 1.0, 1.0, 1.0, 1.0, 1.0, 1.0, 1.0, 1.0, 1.0, 1.0, 1.0, 1.0, 1.0, 1.0, 1.0, 1.0, 1.0, 1.0, 1.0, 1.0, 1.0, 1.0, 1.0, 1.0, 1.0, 1.0, 1.0, 1.0, 1.0, 1.0, 1.0, 1.0, 1.0, 1.0, 0.2086, 0.2117, 0.211, 0.2122, 1.0, 0.6008, 0.6342, 0.7523, 0.7103, 1.0, 1.0, 1.0, 1.0, 1.0, 1.0]): _vg.add([_i], _w, 'REPLACE')
_vg = ob_cube_001.vertex_groups.new(name='Bone.010')
for _i, _w in zip([138, 180], [0.6628, 0.5869]): _vg.add([_i], _w, 'REPLACE')
_vg = ob_cube_001.vertex_groups.new(name='Bone.011')
for _i, _w in zip([119, 120, 121, 127, 129, 131, 132, 137, 179, 180, 243, 244, 245, 246, 247, 248, 249, 251, 252, 253, 255, 257, 259, 287, 291, 292, 295, 299, 300], [0.5457, 0.1602, 0.5248, 0.5031, 0.4995, 1.0, 0.2648, 0.689, 0.608, 0.4131, 0.7313, 1.0, 0.3777, 0.4037, 0.7179, 0.3834, 0.4979, 0.513, 0.1699, 0.4615, 0.4778, 0.4449, 0.4141, 0.1766, 0.1658, 0.1982, 0.1945, 0.2107, 0.2434]): _vg.add([_i], _w, 'REPLACE')
_vg = ob_cube_001.vertex_groups.new(name='Bone.014')
for _i, _w in zip([119, 121, 127, 129, 137, 245, 246, 247, 249, 251, 253, 255, 257, 259, 261, 263, 267, 271, 273, 275, 285, 287, 289, 291, 293, 295, 297, 299], [0.4543, 0.4752, 0.4969, 0.5005, 0.311, 0.3238, 0.3099, 0.2821, 0.5021, 0.487, 0.5385, 0.5222, 0.5551, 0.5859, 0.8494, 0.7142, 1.0, 0.5246, 0.5389, 0.1645, 1.0, 0.8234, 0.682, 0.8342, 1.0, 0.8055, 0.7691, 0.7893]): _vg.add([_i], _w, 'REPLACE')
_vg = ob_cube_001.vertex_groups.new(name='Bone.016')
for _i, _w in zip([261, 263, 265, 269, 271, 273, 275, 277, 279, 281, 283, 289, 297, 301, 303], [0.1506, 0.2858, 1.0, 1.0, 0.4754, 0.4611, 0.8355, 1.0, 1.0, 1.0, 1.0, 0.318, 0.2309, 1.0, 1.0]): _vg.add([_i], _w, 'REPLACE')
_vg = ob_cube_001.vertex_groups.new(name='Bone.012')
for _i, _w in zip([120, 122, 128, 130, 132, 179, 248, 250, 252, 254, 256, 258, 260], [0.336, 0.487, 0.3232, 0.3458, 0.515, 0.2019, 0.2669, 0.4256, 0.3065, 0.4217, 0.3493, 0.385, 0.3768]): _vg.add([_i], _w, 'REPLACE')
_vg = ob_cube_001.vertex_groups.new(name='Bone.013')
for _i, _w in zip([120, 122, 128, 130, 138, 245, 246, 248, 250, 252, 254, 256, 258, 260, 262, 264, 266, 268, 272, 274, 286, 288, 290, 292, 294, 296, 298, 300], [0.1998, 0.513, 0.3071, 0.387, 0.3372, 0.2985, 0.2864, 0.1723, 0.5744, 0.3263, 0.5783, 0.4399, 0.615, 0.6232, 1.0, 0.7783, 0.2152, 0.8262, 0.5241, 0.538, 1.0, 1.0, 0.7297, 0.8018, 1.0, 1.0, 0.8076, 0.7566]): _vg.add([_i], _w, 'REPLACE')
_vg = ob_cube_001.vertex_groups.new(name='Bone.015')
for _i, _w in zip([264, 266, 268, 270, 272, 274, 276, 278, 280, 282, 284, 290, 298, 302, 304], [0.2217, 0.7848, 0.1738, 0.9281, 0.4759, 0.462, 0.8588, 0.9347, 0.9256, 0.9823, 0.9762, 0.2703, 0.1924, 0.9884, 0.9935]): _vg.add([_i], _w, 'REPLACE')
_m = ob_cube_001.modifiers.new('Armature', 'ARMATURE')
_m.object = ob_armature
_m.use_bone_envelopes = True

# ---- collection membership
col_collection_1.objects.link(ob_armature)
col_collection_1.objects.link(ob_cube_001)

# ---- scene / render settings (as saved in the file)
scene.frame_start = 1; scene.frame_end = 29; scene.frame_set(21)
scene.render.engine = 'BLENDER_EEVEE_NEXT'
scene.render.image_settings.color_mode = 'RGB'
scene.render.image_settings.compression = 90
scene.render.resolution_percentage = 50
scene.render.dither_intensity = 0.0
scene.render.bake_margin = 2
scene.render.bake_bias = 0.0
scene.cycles.use_denoising = False
scene.cycles.samples = 10
scene.cycles.sampling_pattern = 'TABULATED_SOBOL'
scene.cycles.light_sampling_threshold = 0.0
scene.cycles.use_adaptive_sampling = False
scene.cycles.use_light_tree = False
scene.cycles.blur_glossy = 0.0
scene.cycles.volume_bounces = 1
scene.cycles.pixel_filter_type = 'GAUSSIAN'
scene.cycles.sample_clamp_indirect = 0.0
scene.view_settings.view_transform = 'Standard'
bpy.context.view_layer.update()

# ---- added for rendering (the .blend has no active camera and no usable light): camera, sun
cam_auto = bpy.data.cameras.new('AutoCamera')
cam_auto.lens = 50.0
cam_auto.sensor_width = 36.0
cam_auto.clip_end = 1000.0
ob_auto_camera = bpy.data.objects.new('AutoCamera', cam_auto)
scene.collection.objects.link(ob_auto_camera)
ob_auto_camera.location = (1.58411, -2.20573, 1.88362)
ob_auto_camera.rotation_euler = (1.09748, -7.21219e-08, 0.694738)
scene.camera = ob_auto_camera
light_auto_sun = bpy.data.lights.new('AutoSun', 'SUN')
light_auto_sun.energy = 3.0
light_auto_sun.angle = 0.0523599
ob_auto_sun = bpy.data.objects.new('AutoSun', light_auto_sun)
scene.collection.objects.link(ob_auto_sun)
ob_auto_sun.rotation_euler = (0.872665, 0.174533, 0.523599)
bpy.context.view_layer.update()
